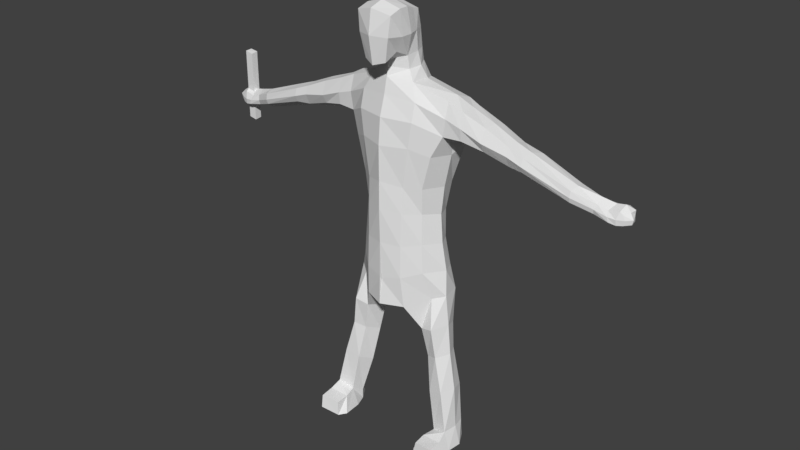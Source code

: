 # Source: LOWPOLYMAN.blend  (saved by Blender 2.79.0; exported with 4.5.12 LTS)
import bpy
from mathutils import Matrix  # noqa: F401  (used for matrix-valued properties, if any)

bpy.ops.wm.read_factory_settings(use_empty=True)
scene = bpy.context.scene
scene.name = 'Scene'

# ---- collections
col_collection_1 = bpy.data.collections.new('Collection 1'); scene.collection.children.link(col_collection_1)

# ---- materials (node trees are filled in below, after node groups)
mat_material = bpy.data.materials.new('Material')
mat_material.alpha_threshold = 0.0
mat_material.use_transparent_shadow = False
mat_material.roughness = 0.5
mat_material.line_color = (0.0, 0.0, 0.0, 1.0)

# ---- material node trees

# ---- world
world_world = bpy.data.worlds.new('World'); scene.world = world_world
world_world.color = (0.05088, 0.05088, 0.05088)
world_world.use_sun_shadow = False
world_world.sun_shadow_jitter_overblur = 0.0
world_world.cycles.sampling_method = 'MANUAL'

# ---- meshes
me_cube = bpy.data.meshes.new('Cube')
me_cube.from_pydata([(0.9228, 0.8795, -1.0), (0.7843, 0.3496, -1.057), (0.6982, 0.8452, 0.001409), (0.6425, 0.2277, 0.04473), (1.085, 0.9318, 2.72), (1.042, 0.3966, 2.794), (-0.00355, 0.9269, 3.088), (0.3663, -0.03542, 0.01943), (0.3925, 1.021, 0.0), (0.3448, 1.095, -1.324), (0.4181, -0.001347, -1.206), (0.3244, 0.8391, 2.948), (0.4262, 0.2239, 3.023), (1.345, 0.6332, -3.97), (1.467, 0.06246, -3.971), (1.096, 0.6003, -4.048), (0.8918, 0.1642, -4.071), (0.2297, 0.7094, 3.478), (0.2799, 0.2647, 3.447), (0.2539, 0.5619, 4.175), (-0.003898, 0.6272, 4.172), (0.3235, 0.1943, 4.296), (-0.00234, 0.1925, 4.386), (0.2134, -0.2194, 3.426), (0.3423, -0.244, 4.234), (-0.001945, -0.325, 4.324), (1.328, 0.1068, -3.634), (1.311, 0.6407, -3.634), (1.028, 0.1679, -3.743), (1.073, 0.5564, -3.859), (1.341, -0.4142, -4.013), (0.9471, -0.3644, -4.053), (1.349, -0.3725, -3.758), (0.9839, -0.3296, -3.789), (1.043, 0.9633, 2.133), (0.9943, 0.3145, 2.165), (0.559, 0.02436, 2.392), (0.5285, 1.141, 2.321), (3.719, 0.8599, 1.484), (3.744, 0.9329, 1.655), (3.751, 0.6421, 1.496), (3.793, 0.6597, 1.67), (-0.002804, -0.1618, 1.238), (0.3824, 0.02075, 1.15), (0.7443, 0.9429, 1.095), (0.6466, 0.2168, 1.131), (0.4378, 1.137, 1.23), (0.8111, 0.8551, -0.5338), (0.6749, 0.2144, -0.514), (-0.01733, -0.1437, -0.6781), (0.4241, 1.142, -0.6426), (0.3759, -0.05006, -0.6059), (0.3014, 0.2882, 3.213), (0.2283, 0.7555, 3.241), (0.2372, 0.6531, 3.853), (0.3909, 0.2252, 3.848), (0.001254, 0.1476, 3.856), (0.001255, 0.7102, 3.856), (0.3007, -0.2622, 3.865), (-0.002516, -0.3841, 3.882), (0.9905, 0.515, -0.9998), (1.041, 0.6387, 2.835), (0.8459, 0.564, 0.01736), (-0.001847, 0.5361, 3.088), (0.2657, 0.4441, -1.452), (0.4544, 0.5884, 3.004), (1.482, 0.3781, -3.993), (0.9791, 0.4053, -4.074), (0.3036, 0.5029, 3.476), (0.002005, 0.4202, 4.315), (0.2819, 0.3923, 4.224), (0.959, 0.3868, -3.849), (1.362, 0.4008, -3.634), (0.9452, 0.6724, 2.019), (3.786, 0.7819, 1.765), (3.726, 0.7731, 1.471), (0.842, 0.5971, 1.115), (0.9355, 0.578, -0.5158), (0.347, 0.537, 3.228), (0.001255, 0.5137, 3.856), (0.3295, 0.4374, 3.851), (-0.003792, -0.02583, 3.398), (0.001012, -0.04874, 4.409), (0.2362, 0.03379, 3.555), (0.3403, -0.008229, 4.3), (0.3929, -0.003633, 3.848), (-0.004165, -0.1859, 3.859), (0.9757, 0.9957, 1.851), (0.8102, 0.2245, 1.769), (0.5198, 1.154, 1.867), (0.4888, 0.01062, 1.91), (0.9428, 0.6444, 1.725), (0.3701, -0.0156, 0.6576), (0.6653, 0.8813, 0.537), (0.6162, 0.2587, 0.6274), (0.3925, 1.092, 0.6388), (0.7917, 0.582, 0.5736), (1.081, 1.01, 2.436), (1.046, 0.3078, 2.497), (-0.005572, 1.076, 2.822), (0.4566, 1.042, 2.689), (0.5588, 0.1094, 2.725), (3.725, 0.9351, 1.554), (3.752, 0.615, 1.585), (2.236, 0.4416, 2.284), (2.256, 0.878, 2.233), (2.235, 0.9717, 1.8), (2.232, 0.4753, 1.927), (2.261, 0.5678, 1.883), (2.242, 0.6508, 2.318), (2.2, 0.9958, 2.058), (2.228, 0.3759, 2.134), (1.323, 0.8746, 2.649), (1.346, 0.3459, 2.174), (1.332, 0.4063, 2.665), (1.343, 0.9535, 2.069), (1.339, 0.705, 2.019), (1.324, 0.6867, 2.681), (1.334, 1.017, 2.322), (1.341, 0.317, 2.402), (1.778, 0.4377, 2.488), (1.87, 0.981, 1.942), (1.817, 0.6382, 1.951), (1.799, 0.6695, 2.508), (1.863, 1.019, 2.159), (1.754, 0.3299, 2.248), (1.833, 0.8929, 2.43), (1.756, 0.42, 2.075), (2.521, 0.4355, 2.171), (2.553, 0.8657, 1.727), (2.487, 0.5854, 1.808), (2.539, 0.6513, 2.21), (2.65, 0.9932, 1.936), (2.509, 0.3814, 2.036), (2.63, 0.8654, 2.144), (2.513, 0.4447, 1.911), (3.393, 0.4974, 1.837), (3.406, 0.8243, 1.531), (3.376, 0.6368, 1.543), (3.427, 0.6653, 1.881), (3.445, 0.9499, 1.685), (3.388, 0.473, 1.726), (3.396, 0.8527, 1.841), (3.382, 0.4998, 1.634), (4.328, 0.9214, 1.572), (4.329, 0.9289, 1.64), (4.277, 0.6918, 1.521), (4.247, 0.7048, 1.596), (4.315, 0.7951, 1.632), (4.37, 0.7596, 1.454), (4.25, 0.6918, 1.426), (4.355, 0.8765, 1.47), (4.392, 0.7571, 1.542), (4.14, 0.642, 1.515), (4.199, 0.9159, 1.429), (3.992, 0.6223, 1.53), (3.944, 0.8853, 1.463), (4.019, 0.6233, 1.442), (3.942, 0.7534, 1.457), (3.975, 0.6788, 1.613), (4.041, 0.8342, 1.7), (4.006, 0.9541, 1.647), (3.99, 0.9948, 1.503), (4.162, 0.7457, 1.436), (4.147, 0.652, 1.414), (4.177, 0.6941, 1.65), (4.2, 0.8467, 1.726), (4.198, 0.9712, 1.665), (4.211, 0.9692, 1.544), (0.9601, 0.7829, -1.661), (0.9075, 0.1815, -1.607), (0.6554, 0.2354, -1.677), (0.5536, 0.6619, -1.87), (1.07, 0.4969, -1.568), (0.3785, 0.435, -1.65), (0.9901, 0.2153, -2.185), (0.7669, 0.2922, -2.25), (0.8752, 0.6741, -2.251), (1.145, 0.4698, -2.151), (0.5866, 0.5083, -2.307), (1.046, 0.6997, -2.151), (1.17, 0.1645, -2.864), (0.885, 0.2039, -2.944), (0.9182, 0.6208, -3.04), (1.284, 0.4375, -2.846), (0.7503, 0.4709, -3.062), (1.19, 0.7277, -2.909), (1.469, -0.143, -4.002), (0.8459, -0.2214, -4.05), (0.973, -0.07661, -3.764), (1.361, -0.1012, -3.737), (-0.9228, 0.8795, -1.0), (-0.7843, 0.3496, -1.057), (-0.6982, 0.8452, 0.001409), (-0.6425, 0.2277, 0.04473), (-1.085, 0.9318, 2.72), (-1.042, 0.3966, 2.794), (1.863e-09, -0.1556, 0.04671), (1.863e-09, 1.073, 0.0), (1.863e-09, 1.099, -1.315), (1.863e-09, -0.1798, -1.206), (0.00355, 0.9269, 3.088), (1.863e-09, 0.0561, 3.088), (-0.3663, -0.03542, 0.01943), (-0.3925, 1.021, 0.0), (-0.3448, 1.095, -1.324), (-0.4181, -0.001347, -1.206), (-0.3244, 0.8391, 2.948), (-0.4262, 0.2239, 3.023), (-1.345, 0.6332, -3.97), (-1.467, 0.06246, -3.971), (-1.096, 0.6003, -4.048), (-0.8918, 0.1642, -4.071), (-0.2297, 0.7094, 3.478), (1.863e-09, 0.799, 3.495), (-0.2799, 0.2647, 3.447), (1.863e-09, 0.08557, 3.367), (-0.2539, 0.5619, 4.175), (0.003898, 0.6272, 4.172), (-0.3235, 0.1943, 4.296), (0.00234, 0.1925, 4.386), (-0.2134, -0.2194, 3.426), (1.863e-09, -0.3014, 3.362), (-0.3423, -0.244, 4.234), (0.001945, -0.325, 4.324), (-1.328, 0.1068, -3.634), (-1.311, 0.6407, -3.634), (-1.028, 0.1679, -3.743), (-1.073, 0.5564, -3.859), (-1.341, -0.4142, -4.013), (-0.9471, -0.3644, -4.053), (-1.349, -0.3725, -3.758), (-0.9839, -0.3296, -3.789), (-1.043, 0.9633, 2.133), (-0.9943, 0.3145, 2.165), (1.863e-09, -0.1243, 2.41), (1.863e-09, 1.167, 2.41), (-0.559, 0.02436, 2.392), (-0.5285, 1.141, 2.321), (-3.719, 0.8599, 1.484), (-3.744, 0.9329, 1.655), (-3.751, 0.6421, 1.496), (-3.793, 0.6597, 1.67), (0.002804, -0.1618, 1.238), (-0.3824, 0.02075, 1.15), (-0.7443, 0.9429, 1.095), (-0.6466, 0.2168, 1.131), (1.863e-09, 1.161, 1.235), (-0.4378, 1.137, 1.23), (1.863e-09, 1.215, -0.6893), (-0.8111, 0.8551, -0.5338), (-0.6749, 0.2144, -0.514), (0.01733, -0.1437, -0.6781), (-0.4241, 1.142, -0.6426), (-0.3759, -0.05006, -0.6059), (-0.3014, 0.2882, 3.213), (1.863e-09, 0.1028, 3.239), (1.863e-09, 0.8548, 3.29), (-0.2283, 0.7555, 3.241), (-0.2372, 0.6531, 3.853), (-0.3909, 0.2252, 3.848), (-0.001254, 0.1476, 3.856), (-0.001255, 0.7102, 3.856), (-0.3007, -0.2622, 3.865), (0.002516, -0.3841, 3.882), (-0.9905, 0.515, -0.9998), (-1.041, 0.6387, 2.835), (-0.8459, 0.564, 0.01736), (0.001847, 0.5361, 3.088), (1.863e-09, 0.4425, -1.486), (-0.2657, 0.4441, -1.452), (-0.4544, 0.5884, 3.004), (-1.482, 0.3781, -3.993), (-0.9791, 0.4053, -4.074), (1.863e-09, 0.5348, 3.495), (-0.3036, 0.5029, 3.476), (-0.002005, 0.4202, 4.315), (-0.2819, 0.3923, 4.224), (-0.959, 0.3868, -3.849), (-1.362, 0.4008, -3.634), (-0.9452, 0.6724, 2.019), (-3.786, 0.7819, 1.765), (-3.726, 0.7731, 1.471), (-0.842, 0.5971, 1.115), (-0.9355, 0.578, -0.5158), (-0.347, 0.537, 3.228), (1.863e-09, 0.5586, 3.29), (-0.001255, 0.5137, 3.856), (-0.3295, 0.4374, 3.851), (0.003792, -0.02583, 3.398), (-0.001012, -0.04874, 4.409), (-0.2362, 0.03379, 3.555), (-0.3403, -0.008229, 4.3), (-0.3929, -0.003633, 3.848), (0.004165, -0.1859, 3.859), (-0.9757, 0.9957, 1.851), (-0.8102, 0.2245, 1.769), (1.863e-09, 1.145, 1.875), (-0.5198, 1.154, 1.867), (1.863e-09, -0.1682, 1.907), (-0.4888, 0.01062, 1.91), (-0.9428, 0.6444, 1.725), (1.863e-09, -0.1706, 0.7174), (-0.3701, -0.0156, 0.6576), (-0.6653, 0.8813, 0.537), (-0.6162, 0.2587, 0.6274), (1.863e-09, 1.1, 0.6691), (-0.3925, 1.092, 0.6388), (-0.7917, 0.582, 0.5736), (-1.081, 1.01, 2.436), (-1.046, 0.3078, 2.497), (0.005572, 1.076, 2.822), (-0.4566, 1.042, 2.689), (1.863e-09, -0.009048, 2.788), (-0.5588, 0.1094, 2.725), (-3.725, 0.9351, 1.554), (-3.752, 0.615, 1.585), (-2.236, 0.4416, 2.284), (-2.256, 0.878, 2.233), (-2.235, 0.9717, 1.8), (-2.232, 0.4753, 1.927), (-2.261, 0.5678, 1.883), (-2.242, 0.6508, 2.318), (-2.2, 0.9958, 2.058), (-2.228, 0.3759, 2.134), (-1.323, 0.8746, 2.649), (-1.346, 0.3459, 2.174), (-1.332, 0.4063, 2.665), (-1.343, 0.9535, 2.069), (-1.339, 0.705, 2.019), (-1.324, 0.6867, 2.681), (-1.334, 1.017, 2.322), (-1.341, 0.317, 2.402), (-1.778, 0.4377, 2.488), (-1.87, 0.981, 1.942), (-1.817, 0.6382, 1.951), (-1.799, 0.6695, 2.508), (-1.863, 1.019, 2.159), (-1.754, 0.3299, 2.248), (-1.833, 0.8929, 2.43), (-1.756, 0.42, 2.075), (-2.521, 0.4355, 2.171), (-2.553, 0.8657, 1.727), (-2.487, 0.5854, 1.808), (-2.539, 0.6513, 2.21), (-2.65, 0.9932, 1.936), (-2.509, 0.3814, 2.036), (-2.63, 0.8654, 2.144), (-2.513, 0.4447, 1.911), (-3.393, 0.4974, 1.837), (-3.406, 0.8243, 1.531), (-3.376, 0.6368, 1.543), (-3.427, 0.6653, 1.881), (-3.445, 0.9499, 1.685), (-3.388, 0.473, 1.726), (-3.396, 0.8527, 1.841), (-3.382, 0.4998, 1.634), (-4.328, 0.9214, 1.572), (-4.329, 0.9289, 1.64), (-4.277, 0.6918, 1.521), (-4.247, 0.7048, 1.596), (-4.315, 0.7951, 1.632), (-4.37, 0.7596, 1.454), (-4.25, 0.6918, 1.426), (-4.355, 0.8765, 1.47), (-4.392, 0.7571, 1.542), (-4.14, 0.642, 1.515), (-4.199, 0.9159, 1.429), (-3.992, 0.6223, 1.53), (-3.944, 0.8853, 1.463), (-4.019, 0.6233, 1.442), (-3.942, 0.7534, 1.457), (-3.975, 0.6788, 1.613), (-4.026, 0.8263, 1.7), (-4.006, 0.9541, 1.647), (-3.99, 0.9948, 1.503), (-4.162, 0.7457, 1.436), (-4.147, 0.652, 1.414), (-4.177, 0.6941, 1.65), (-4.18, 0.8357, 1.726), (-4.198, 0.9712, 1.665), (-4.211, 0.9692, 1.544), (-0.9601, 0.7829, -1.661), (-0.9075, 0.1815, -1.607), (-0.6554, 0.2354, -1.677), (-0.5536, 0.6619, -1.87), (-1.07, 0.4969, -1.568), (-0.3785, 0.435, -1.65), (-0.9901, 0.2153, -2.185), (-0.7669, 0.2922, -2.25), (-0.8752, 0.6741, -2.251), (-1.145, 0.4698, -2.151), (-0.5866, 0.5083, -2.307), (-1.046, 0.6997, -2.151), (-1.17, 0.1645, -2.864), (-0.885, 0.2039, -2.944), (-0.9182, 0.6208, -3.04), (-1.284, 0.4375, -2.846), (-0.7503, 0.4709, -3.062), (-1.19, 0.7277, -2.909), (-1.469, -0.143, -4.002), (-0.8459, -0.2214, -4.05), (-0.973, -0.07661, -3.764), (-1.361, -0.1012, -3.737), (-4.189, 0.7585, 1.688), (-4.198, 0.9712, 1.665), (-4.198, 0.9712, 1.665), (-4.006, 0.9541, 1.647), (-4.006, 0.9541, 1.647), (-4.186, 0.8955, 1.695), (-4.028, 0.756, 1.656), (-4.027, 0.8945, 1.673), (-4.027, 0.8945, 1.086), (-4.028, 0.756, 1.07), (-4.186, 0.8955, 1.109), (-4.189, 0.7585, 1.101), (-4.189, 0.7585, 2.462), (-4.186, 0.8955, 2.469), (-4.028, 0.756, 2.43), (-4.027, 0.8945, 2.447)], [], [(51, 7, 197, 49), (77, 62, 3, 48), (139, 136, 41, 74), (95, 8, 198, 306), (50, 9, 199, 249), (101, 12, 202, 313), (256, 52, 18, 216), (64, 10, 200, 269), (72, 26, 14, 66), (61, 65, 12, 5), (98, 5, 12, 101), (47, 0, 9, 50), (93, 2, 8, 95), (48, 3, 7, 51), (66, 14, 16, 67), (188, 187, 30, 31), (71, 29, 15, 67), (29, 27, 13, 15), (80, 54, 19, 70), (78, 53, 17, 68), (53, 257, 214, 17), (70, 69, 22, 21), (86, 81, 222, 59), (79, 56, 22, 69), (54, 57, 20, 19), (59, 58, 24, 25), (81, 83, 23, 222), (85, 84, 24, 58), (84, 82, 25, 24), (183, 186, 27, 29), (185, 183, 29, 71), (181, 182, 28, 26), (184, 181, 26, 72), (32, 33, 31, 30), (190, 189, 33, 32), (189, 188, 31, 33), (187, 190, 32, 30), (97, 34, 37, 100), (88, 35, 36, 90), (90, 36, 235, 299), (100, 37, 236, 99), (91, 73, 35, 88), (153, 164, 150, 146), (138, 137, 38, 75), (141, 143, 40, 103), (140, 142, 39, 102), (96, 76, 45, 94), (92, 43, 42, 302), (94, 45, 43, 92), (87, 44, 46, 89), (89, 46, 247, 297), (1, 48, 51, 10), (2, 47, 50, 8), (8, 50, 249, 198), (60, 77, 48, 1), (10, 51, 49, 200), (11, 6, 257, 53), (65, 11, 53, 78), (63, 202, 256, 286), (202, 12, 52, 256), (83, 85, 58, 23), (222, 23, 58, 59), (17, 214, 57, 54), (274, 216, 56, 79), (82, 86, 59, 25), (68, 17, 54, 80), (18, 68, 80, 55), (214, 274, 79, 57), (6, 63, 286, 257), (12, 65, 78, 52), (0, 47, 77, 60), (93, 44, 76, 96), (143, 138, 75, 40), (165, 153, 146, 147), (87, 34, 73, 91), (186, 184, 72, 27), (182, 185, 71, 28), (57, 79, 69, 20), (19, 20, 69, 70), (52, 78, 68, 18), (55, 80, 70, 21), (28, 71, 67, 16), (13, 66, 67, 15), (4, 11, 65, 61), (27, 72, 66, 13), (9, 64, 269, 199), (142, 139, 74, 39), (47, 2, 62, 77), (22, 56, 86, 82), (18, 55, 85, 83), (21, 22, 82, 84), (55, 21, 84, 85), (216, 18, 83, 81), (56, 216, 81, 86), (44, 87, 91, 76), (37, 89, 297, 236), (34, 87, 89, 37), (76, 91, 88, 45), (43, 90, 299, 42), (45, 88, 90, 43), (2, 93, 96, 62), (3, 94, 92, 7), (7, 92, 302, 197), (62, 96, 94, 3), (44, 93, 95, 46), (46, 95, 306, 247), (163, 154, 151, 149), (137, 140, 102, 38), (136, 141, 103, 41), (164, 163, 149, 150), (11, 100, 99, 6), (4, 97, 100, 11), (35, 98, 101, 36), (36, 101, 313, 235), (120, 125, 111, 104), (121, 124, 110, 106), (126, 123, 109, 105), (127, 122, 108, 107), (124, 126, 105, 110), (125, 127, 107, 111), (122, 121, 106, 108), (123, 120, 104, 109), (61, 5, 114, 117), (73, 34, 115, 116), (98, 35, 113, 119), (97, 4, 112, 118), (35, 73, 116, 113), (4, 61, 117, 112), (34, 97, 118, 115), (5, 98, 119, 114), (117, 114, 120, 123), (116, 115, 121, 122), (119, 113, 127, 125), (118, 112, 126, 124), (113, 116, 122, 127), (112, 117, 123, 126), (115, 118, 124, 121), (114, 119, 125, 120), (104, 111, 133, 128), (106, 110, 132, 129), (105, 109, 131, 134), (107, 108, 130, 135), (110, 105, 134, 132), (111, 107, 135, 133), (108, 106, 129, 130), (109, 104, 128, 131), (128, 133, 141, 136), (129, 132, 140, 137), (134, 131, 139, 142), (135, 130, 138, 143), (132, 134, 142, 140), (133, 135, 143, 141), (130, 129, 137, 138), (131, 128, 136, 139), (152, 148, 147, 146), (144, 145, 148, 152), (151, 144, 152, 149), (149, 152, 146, 150), (166, 165, 147, 148), (168, 167, 145, 144), (154, 168, 144, 151), (145, 167, 166, 148), (156, 162, 168, 154), (39, 74, 160, 161), (167, 161, 160, 166), (38, 102, 162, 156), (102, 39, 161, 162), (74, 41, 159, 160), (40, 75, 158, 157), (75, 38, 156, 158), (41, 103, 155, 159), (103, 40, 157, 155), (162, 161, 167, 168), (160, 159, 165, 166), (157, 158, 163, 164), (158, 156, 154, 163), (159, 155, 153, 165), (155, 157, 164, 153), (10, 64, 174, 171), (0, 60, 173, 169), (60, 1, 170, 173), (1, 10, 171, 170), (64, 9, 172, 174), (9, 0, 169, 172), (171, 174, 179, 176), (169, 173, 178, 180), (173, 170, 175, 178), (170, 171, 176, 175), (174, 172, 177, 179), (172, 169, 180, 177), (176, 179, 185, 182), (180, 178, 184, 186), (178, 175, 181, 184), (175, 176, 182, 181), (179, 177, 183, 185), (177, 180, 186, 183), (14, 26, 190, 187), (28, 16, 188, 189), (26, 28, 189, 190), (16, 14, 187, 188), (254, 252, 197, 203), (284, 251, 194, 267), (352, 281, 242, 349), (307, 306, 198, 204), (253, 249, 199, 205), (314, 313, 202, 208), (256, 216, 215, 255), (270, 269, 200, 206), (279, 272, 210, 225), (266, 196, 208, 271), (310, 314, 208, 196), (250, 253, 205, 191), (304, 307, 204, 193), (251, 254, 203, 194), (272, 273, 212, 210), (401, 230, 229, 400), (278, 273, 211, 228), (228, 211, 209, 226), (288, 277, 217, 259), (286, 274, 216, 256), (285, 275, 213, 258), (258, 213, 214, 257), (277, 219, 220, 276), (294, 264, 222, 289), (287, 276, 220, 261), (259, 217, 218, 262), (264, 224, 223, 263), (289, 222, 221, 291), (293, 263, 223, 292), (292, 223, 224, 290), (396, 228, 226, 399), (398, 278, 228, 396), (394, 225, 227, 395), (397, 279, 225, 394), (231, 229, 230, 232), (403, 231, 232, 402), (402, 232, 230, 401), (400, 229, 231, 403), (309, 312, 238, 233), (296, 300, 237, 234), (300, 299, 235, 237), (312, 311, 236, 238), (301, 296, 234, 280), (366, 359, 363, 377), (351, 282, 239, 350), (354, 316, 241, 356), (353, 315, 240, 355), (308, 305, 246, 283), (303, 302, 243, 244), (305, 303, 244, 246), (295, 298, 248, 245), (298, 297, 247, 248), (192, 206, 254, 251), (193, 204, 253, 250), (204, 198, 249, 253), (265, 192, 251, 284), (206, 200, 252, 254), (207, 258, 257, 201), (271, 285, 258, 207), (268, 286, 256, 202), (202, 256, 255, 208), (291, 221, 263, 293), (222, 264, 263, 221), (213, 259, 262, 214), (274, 287, 261, 216), (290, 224, 264, 294), (275, 288, 259, 213), (215, 260, 288, 275), (214, 262, 287, 274), (201, 257, 286, 268), (208, 255, 285, 271), (191, 265, 284, 250), (304, 308, 283, 245), (356, 241, 282, 351), (378, 360, 359, 366), (295, 301, 280, 233), (399, 226, 279, 397), (395, 227, 278, 398), (262, 218, 276, 287), (217, 277, 276, 218), (255, 215, 275, 285), (257, 214, 274, 286), (260, 219, 277, 288), (227, 212, 273, 278), (209, 211, 273, 272), (195, 266, 271, 207), (226, 209, 272, 279), (205, 199, 269, 270), (355, 240, 281, 352), (250, 284, 267, 193), (220, 290, 294, 261), (215, 291, 293, 260), (219, 292, 290, 220), (260, 293, 292, 219), (216, 289, 291, 215), (261, 294, 289, 216), (245, 283, 301, 295), (238, 236, 297, 298), (233, 238, 298, 295), (283, 246, 296, 301), (244, 243, 299, 300), (246, 244, 300, 296), (193, 267, 308, 304), (194, 203, 303, 305), (203, 197, 302, 303), (267, 194, 305, 308), (245, 248, 307, 304), (248, 247, 306, 307), (376, 362, 364, 367), (350, 239, 315, 353), (349, 242, 316, 354), (377, 363, 362, 376), (207, 201, 311, 312), (195, 207, 312, 309), (234, 237, 314, 310), (237, 235, 313, 314), (333, 317, 324, 338), (334, 319, 323, 337), (339, 318, 322, 336), (340, 320, 321, 335), (337, 323, 318, 339), (338, 324, 320, 340), (335, 321, 319, 334), (336, 322, 317, 333), (266, 330, 327, 196), (280, 329, 328, 233), (310, 332, 326, 234), (309, 331, 325, 195), (234, 326, 329, 280), (195, 325, 330, 266), (233, 328, 331, 309), (196, 327, 332, 310), (330, 336, 333, 327), (329, 335, 334, 328), (332, 338, 340, 326), (331, 337, 339, 325), (326, 340, 335, 329), (325, 339, 336, 330), (328, 334, 337, 331), (327, 333, 338, 332), (317, 341, 346, 324), (319, 342, 345, 323), (318, 347, 344, 322), (320, 348, 343, 321), (323, 345, 347, 318), (324, 346, 348, 320), (321, 343, 342, 319), (322, 344, 341, 317), (341, 349, 354, 346), (342, 350, 353, 345), (347, 355, 352, 344), (348, 356, 351, 343), (345, 353, 355, 347), (346, 354, 356, 348), (343, 351, 350, 342), (344, 352, 349, 341), (365, 359, 360, 361), (357, 365, 361, 358), (364, 362, 365, 357), (362, 363, 359, 365), (379, 361, 360, 378, 404), (381, 357, 358, 380, 406), (367, 364, 357, 381), (358, 361, 379, 409, 405, 380), (369, 367, 381, 375), (240, 374, 407, 411, 373, 281), (380, 405, 407, 374), (239, 369, 375, 315), (315, 375, 408, 374, 240), (281, 373, 410, 372, 242), (241, 370, 371, 282), (282, 371, 369, 239), (242, 372, 368, 316), (316, 368, 370, 241), (408, 406, 380, 374), (370, 377, 376, 371), (371, 376, 367, 369), (372, 378, 366, 368), (368, 366, 377, 370), (206, 384, 387, 270), (191, 382, 386, 265), (265, 386, 383, 192), (192, 383, 384, 206), (270, 387, 385, 205), (205, 385, 382, 191), (384, 389, 392, 387), (382, 393, 391, 386), (386, 391, 388, 383), (383, 388, 389, 384), (387, 392, 390, 385), (385, 390, 393, 382), (389, 395, 398, 392), (393, 399, 397, 391), (391, 397, 394, 388), (388, 394, 395, 389), (392, 398, 396, 390), (390, 396, 399, 393), (210, 400, 403, 225), (227, 402, 401, 212), (225, 403, 402, 227), (212, 401, 400, 210), (375, 381, 406, 408), (410, 404, 378, 372), (405, 409, 411, 407), (409, 379, 404, 410, 373, 411), (404, 409, 417, 416), (419, 418, 416, 417), (409, 411, 419, 417), (411, 410, 418, 419), (410, 404, 416, 418), (409, 404, 415, 414), (411, 409, 414, 412), (410, 411, 412, 413), (404, 410, 413, 415)])
_uv = me_cube.uv_layers.new(name='UVMap')
_uv.uv.foreach_set('vector', [0.9121, 0.2386, 0.8795, 0.2695, 0.8608, 0.252, 0.8969, 0.2148, 0.577, 0.7446, 0.5811, 0.7065, 0.6066, 0.7062, 0.6045, 0.7462, 0.7383, 0.7857, 0.75, 0.7831, 0.7409, 0.8148, 0.7324, 0.8134, 0.3221, 0.2767, 0.2822, 0.253, 0.2973, 0.2289, 0.3384, 0.254, 0.2438, 0.2302, 0.2045, 0.1999, 0.2177, 0.1793, 0.2576, 0.2023, 0.7491, 0.4151, 0.726, 0.4234, 0.7028, 0.4046, 0.7188, 0.3895, 0.6946, 0.4122, 0.7093, 0.4266, 0.6965, 0.4372, 0.6882, 0.4186, 0.4615, 0.6017, 0.4486, 0.569, 0.478, 0.5543, 0.4807, 0.6005, 0.5716, 0.9684, 0.593, 0.9699, 0.5938, 0.9942, 0.5708, 0.9942, 0.7244, 0.6035, 0.7239, 0.5596, 0.75, 0.5548, 0.7417, 0.6026, 0.7834, 0.4288, 0.7671, 0.4436, 0.726, 0.4234, 0.7491, 0.4151, 0.2319, 0.2592, 0.1998, 0.2483, 0.2045, 0.1999, 0.2438, 0.2302, 0.3027, 0.2905, 0.2684, 0.2725, 0.2822, 0.253, 0.3221, 0.2767, 0.6045, 0.7462, 0.6066, 0.7062, 0.6268, 0.7092, 0.6246, 0.754, 0.3672, 0.7186, 0.3656, 0.696, 0.4079, 0.6991, 0.4036, 0.7169, 0.4079, 0.6712, 0.3637, 0.6817, 0.3705, 0.6615, 0.3993, 0.662, 0.2276, 0.6664, 0.2409, 0.6663, 0.2442, 0.6796, 0.229, 0.6821, 0.01545, 0.1514, 0.0218, 0.174, 0.0, 0.1634, 0.003795, 0.1455, 0.4171, 0.6235, 0.432, 0.6206, 0.4305, 0.6445, 0.4193, 0.6504, 0.4149, 0.5783, 0.43, 0.5762, 0.4303, 0.5935, 0.416, 0.5963, 0.4812, 0.3663, 0.494, 0.3537, 0.5056, 0.3617, 0.4948, 0.3755, 0.5098, 0.5731, 0.531, 0.5697, 0.5338, 0.5862, 0.5094, 0.5877, 0.2816, 0.7288, 0.3164, 0.7228, 0.3154, 0.7425, 0.2774, 0.7423, 0.2907, 0.6799, 0.286, 0.7054, 0.249, 0.6963, 0.2569, 0.6811, 0.5165, 0.3903, 0.5261, 0.3758, 0.5443, 0.3878, 0.5341, 0.4039, 0.3878, 0.7673, 0.3666, 0.7673, 0.3637, 0.7409, 0.3881, 0.7353, 0.2243, 0.7053, 0.2408, 0.6999, 0.2418, 0.7171, 0.2273, 0.7245, 0.3861, 0.6297, 0.3923, 0.6615, 0.3746, 0.6604, 0.3676, 0.6348, 0.5093, 0.6023, 0.5353, 0.6035, 0.5353, 0.6228, 0.5091, 0.6188, 0.07191, 0.1725, 0.07164, 0.1934, 0.0218, 0.174, 0.01545, 0.1514, 0.2318, 0.6124, 0.2442, 0.6096, 0.2409, 0.6663, 0.2276, 0.6664, 0.3609, 0.6128, 0.3393, 0.6123, 0.3359, 0.5543, 0.3591, 0.5565, 0.5734, 0.9119, 0.5936, 0.9145, 0.593, 0.9699, 0.5716, 0.9684, 0.427, 0.7037, 0.427, 0.7301, 0.4079, 0.734, 0.4084, 0.7055, 0.3906, 0.7514, 0.4173, 0.7529, 0.4134, 0.7705, 0.3881, 0.7705, 0.1944, 0.6595, 0.1827, 0.6808, 0.1734, 0.6799, 0.1763, 0.6608, 0.6085, 0.9975, 0.6073, 0.9783, 0.6269, 0.9812, 0.6286, 0.9996, 0.4051, 0.3865, 0.3873, 0.3731, 0.4203, 0.348, 0.4437, 0.358, 0.8096, 0.3802, 0.7977, 0.4096, 0.767, 0.3983, 0.7883, 0.3706, 0.7883, 0.3706, 0.767, 0.3983, 0.7393, 0.3704, 0.7656, 0.3451, 0.4437, 0.358, 0.4203, 0.348, 0.4454, 0.3192, 0.4692, 0.3347, 0.5836, 0.5842, 0.5831, 0.5631, 0.6095, 0.5544, 0.6149, 0.5831, 0.9864, 0.5384, 0.9919, 0.5337, 0.996, 0.5396, 0.9925, 0.5458, 0.1141, 0.6262, 0.1007, 0.6229, 0.09981, 0.6002, 0.106, 0.6002, 0.9393, 0.5103, 0.9435, 0.5054, 0.9678, 0.5175, 0.9636, 0.522, 0.2723, 0.5022, 0.2821, 0.5055, 0.2594, 0.5193, 0.2539, 0.5144, 0.583, 0.6667, 0.5844, 0.628, 0.6129, 0.6287, 0.6075, 0.6644, 0.8468, 0.3017, 0.8218, 0.327, 0.7997, 0.3115, 0.8266, 0.2855, 0.6075, 0.6644, 0.6129, 0.6287, 0.6285, 0.6282, 0.6286, 0.6636, 0.3731, 0.3582, 0.3348, 0.316, 0.3572, 0.3015, 0.3931, 0.3303, 0.3931, 0.3303, 0.3572, 0.3015, 0.3738, 0.275, 0.4124, 0.2991, 0.5914, 0.7844, 0.6045, 0.7462, 0.6246, 0.754, 0.6178, 0.7966, 0.2684, 0.2725, 0.2319, 0.2592, 0.2438, 0.2302, 0.2822, 0.253, 0.2822, 0.253, 0.2438, 0.2302, 0.2576, 0.2023, 0.2973, 0.2289, 0.5787, 0.7795, 0.577, 0.7446, 0.6045, 0.7462, 0.5914, 0.7844, 0.9445, 0.2108, 0.9121, 0.2386, 0.8969, 0.2148, 0.9252, 0.1892, 0.4611, 0.3607, 0.483, 0.3456, 0.494, 0.3537, 0.4812, 0.3663, 0.4157, 0.5617, 0.432, 0.5543, 0.43, 0.5762, 0.4149, 0.5783, 0.5498, 0.5821, 0.5498, 0.6161, 0.5389, 0.613, 0.5353, 0.5807, 0.7028, 0.4046, 0.726, 0.4234, 0.7093, 0.4266, 0.6946, 0.4122, 0.3837, 0.6089, 0.3861, 0.6297, 0.3676, 0.6348, 0.3637, 0.6036, 0.3881, 0.8037, 0.3731, 0.7983, 0.3666, 0.7673, 0.3878, 0.7673, 0.4948, 0.3755, 0.5056, 0.3617, 0.5261, 0.3758, 0.5165, 0.3903, 0.3166, 0.6825, 0.32, 0.7154, 0.286, 0.7054, 0.2907, 0.6799, 0.2442, 0.7128, 0.2816, 0.7288, 0.2774, 0.7423, 0.2467, 0.7332, 0.416, 0.5963, 0.4303, 0.5935, 0.432, 0.6206, 0.4171, 0.6235, 0.3986, 0.5979, 0.416, 0.5963, 0.4171, 0.6235, 0.4023, 0.6263, 0.32, 0.664, 0.3166, 0.6825, 0.2907, 0.6799, 0.2932, 0.6661, 0.5498, 0.5543, 0.5498, 0.5821, 0.5353, 0.5807, 0.5353, 0.5596, 0.39, 0.5685, 0.4157, 0.5617, 0.4149, 0.5783, 0.3969, 0.5811, 0.5527, 0.7776, 0.5574, 0.7444, 0.577, 0.7446, 0.5787, 0.7795, 0.5618, 0.6677, 0.5598, 0.6276, 0.5844, 0.628, 0.583, 0.6667, 0.1247, 0.6267, 0.1141, 0.6262, 0.106, 0.6002, 0.1158, 0.5993, 0.9809, 0.5472, 0.9864, 0.5384, 0.9925, 0.5458, 0.987, 0.548, 0.5588, 0.5734, 0.5622, 0.5534, 0.5831, 0.5631, 0.5836, 0.5842, 0.5526, 0.9149, 0.5734, 0.9119, 0.5716, 0.9684, 0.5545, 0.9671, 0.2139, 0.6024, 0.2318, 0.6124, 0.2276, 0.6664, 0.2125, 0.6579, 0.2932, 0.6661, 0.2907, 0.6799, 0.2569, 0.6811, 0.2697, 0.6684, 0.51, 0.5606, 0.5276, 0.5543, 0.531, 0.5697, 0.5098, 0.5731, 0.3969, 0.5811, 0.4149, 0.5783, 0.416, 0.5963, 0.3986, 0.5979, 0.4023, 0.6263, 0.4171, 0.6235, 0.4193, 0.6504, 0.4065, 0.6583, 0.2125, 0.6579, 0.2276, 0.6664, 0.229, 0.6821, 0.2109, 0.6824, 0.3793, 0.7353, 0.3672, 0.7186, 0.4036, 0.7169, 0.3969, 0.7315, 0.7032, 0.6106, 0.7045, 0.5534, 0.7239, 0.5596, 0.7244, 0.6035, 0.5545, 0.9671, 0.5716, 0.9684, 0.5708, 0.9942, 0.5532, 0.9912, 0.4592, 0.6474, 0.4615, 0.6017, 0.4807, 0.6005, 0.4842, 0.646, 0.7244, 0.7856, 0.7383, 0.7857, 0.7324, 0.8134, 0.7208, 0.8136, 0.5574, 0.7444, 0.5615, 0.7062, 0.5811, 0.7065, 0.577, 0.7446, 0.249, 0.6963, 0.286, 0.7054, 0.2816, 0.7288, 0.2442, 0.7128, 0.3986, 0.5979, 0.4023, 0.6263, 0.3861, 0.6297, 0.3837, 0.6089, 0.5094, 0.5877, 0.5338, 0.5862, 0.5353, 0.6035, 0.5093, 0.6023, 0.4023, 0.6263, 0.4065, 0.6583, 0.3923, 0.6615, 0.3861, 0.6297, 0.2235, 0.6972, 0.2418, 0.6824, 0.2408, 0.6999, 0.2243, 0.7053, 0.286, 0.7054, 0.32, 0.7154, 0.3164, 0.7228, 0.2816, 0.7288, 0.5598, 0.6276, 0.5588, 0.5734, 0.5836, 0.5842, 0.5844, 0.628, 0.4203, 0.348, 0.3931, 0.3303, 0.4124, 0.2991, 0.4454, 0.3192, 0.3873, 0.3731, 0.3731, 0.3582, 0.3931, 0.3303, 0.4203, 0.348, 0.5844, 0.628, 0.5836, 0.5842, 0.6149, 0.5831, 0.6129, 0.6287, 0.8218, 0.327, 0.7883, 0.3706, 0.7656, 0.3451, 0.7997, 0.3115, 0.8341, 0.3399, 0.8096, 0.3802, 0.7883, 0.3706, 0.8218, 0.327, 0.5615, 0.7062, 0.5618, 0.6677, 0.583, 0.6667, 0.5811, 0.7065, 0.6066, 0.7062, 0.6075, 0.6644, 0.6286, 0.6636, 0.6268, 0.7092, 0.8795, 0.2695, 0.8468, 0.3017, 0.8266, 0.2855, 0.8608, 0.252, 0.5811, 0.7065, 0.583, 0.6667, 0.6075, 0.6644, 0.6066, 0.7062, 0.3348, 0.316, 0.3027, 0.2905, 0.3221, 0.2767, 0.3572, 0.3015, 0.3572, 0.3015, 0.3221, 0.2767, 0.3384, 0.254, 0.3738, 0.275, 0.1105, 0.5692, 0.0984, 0.5655, 0.1025, 0.5548, 0.1109, 0.5543, 0.2624, 0.4946, 0.2723, 0.5022, 0.2539, 0.5144, 0.2487, 0.5117, 0.9337, 0.5161, 0.9393, 0.5103, 0.9636, 0.522, 0.9608, 0.5284, 0.117, 0.5708, 0.1105, 0.5692, 0.1109, 0.5543, 0.1148, 0.5632, 0.2235, 0.7373, 0.2403, 0.7245, 0.2403, 0.759, 0.2277, 0.763, 0.421, 0.3979, 0.4051, 0.3865, 0.4437, 0.358, 0.4611, 0.3607, 0.7977, 0.4096, 0.7834, 0.4288, 0.7491, 0.4151, 0.767, 0.3983, 0.767, 0.3983, 0.7491, 0.4151, 0.7188, 0.3895, 0.7393, 0.3704, 0.8195, 0.466, 0.8317, 0.4526, 0.8609, 0.4712, 0.853, 0.4792, 0.3459, 0.416, 0.3599, 0.4236, 0.3411, 0.4404, 0.3238, 0.4329, 0.711, 0.6672, 0.7271, 0.662, 0.7313, 0.6958, 0.7148, 0.7, 0.1233, 0.7442, 0.1071, 0.7383, 0.1145, 0.7069, 0.1213, 0.7096, 0.3599, 0.4236, 0.3755, 0.4325, 0.3479, 0.4509, 0.3411, 0.4404, 0.8317, 0.4526, 0.8397, 0.4442, 0.8707, 0.4612, 0.8609, 0.4712, 0.1071, 0.7383, 0.08271, 0.7325, 0.08469, 0.7061, 0.1145, 0.7069, 0.7271, 0.662, 0.7436, 0.6593, 0.7462, 0.6947, 0.7313, 0.6958, 0.7244, 0.6035, 0.7417, 0.6026, 0.7428, 0.6251, 0.7226, 0.6261, 0.09969, 0.8004, 0.08015, 0.7919, 0.08228, 0.7705, 0.0998, 0.7721, 0.7834, 0.4288, 0.7977, 0.4096, 0.8147, 0.4281, 0.803, 0.4392, 0.4051, 0.3865, 0.421, 0.3979, 0.4071, 0.4099, 0.3891, 0.3976, 0.1268, 0.7994, 0.09969, 0.8004, 0.0998, 0.7721, 0.1268, 0.7741, 0.7032, 0.6106, 0.7244, 0.6035, 0.7226, 0.6261, 0.709, 0.628, 0.3873, 0.3731, 0.4051, 0.3865, 0.3891, 0.3976, 0.3724, 0.3889, 0.7671, 0.4436, 0.7834, 0.4288, 0.803, 0.4392, 0.7882, 0.452, 0.7226, 0.6261, 0.7428, 0.6251, 0.7436, 0.6593, 0.7271, 0.662, 0.0998, 0.7721, 0.08228, 0.7705, 0.08271, 0.7325, 0.1071, 0.7383, 0.803, 0.4392, 0.8147, 0.4281, 0.8397, 0.4442, 0.8317, 0.4526, 0.3891, 0.3976, 0.4071, 0.4099, 0.3755, 0.4325, 0.3599, 0.4236, 0.1268, 0.7741, 0.0998, 0.7721, 0.1071, 0.7383, 0.1233, 0.7442, 0.709, 0.628, 0.7226, 0.6261, 0.7271, 0.662, 0.711, 0.6672, 0.3724, 0.3889, 0.3891, 0.3976, 0.3599, 0.4236, 0.3459, 0.416, 0.7882, 0.452, 0.803, 0.4392, 0.8317, 0.4526, 0.8195, 0.466, 0.853, 0.4792, 0.8609, 0.4712, 0.88, 0.4807, 0.8732, 0.4882, 0.3238, 0.4329, 0.3411, 0.4404, 0.3172, 0.4631, 0.3061, 0.45, 0.7148, 0.7, 0.7313, 0.6958, 0.7333, 0.7184, 0.7184, 0.7273, 0.1213, 0.7096, 0.1145, 0.7069, 0.1141, 0.6905, 0.1251, 0.6897, 0.3411, 0.4404, 0.3479, 0.4509, 0.3286, 0.4704, 0.3172, 0.4631, 0.8609, 0.4712, 0.8707, 0.4612, 0.886, 0.4747, 0.88, 0.4807, 0.1145, 0.7069, 0.08469, 0.7061, 0.0938, 0.6839, 0.1141, 0.6905, 0.7313, 0.6958, 0.7462, 0.6947, 0.7486, 0.7164, 0.7333, 0.7184, 0.8732, 0.4882, 0.88, 0.4807, 0.9393, 0.5103, 0.9337, 0.5161, 0.3061, 0.45, 0.3172, 0.4631, 0.2723, 0.5022, 0.2624, 0.4946, 0.7184, 0.7273, 0.7333, 0.7184, 0.7383, 0.7857, 0.7244, 0.7856, 0.1251, 0.6897, 0.1141, 0.6905, 0.1141, 0.6262, 0.1247, 0.6267, 0.3172, 0.4631, 0.3286, 0.4704, 0.2821, 0.5055, 0.2723, 0.5022, 0.88, 0.4807, 0.886, 0.4747, 0.9435, 0.5054, 0.9393, 0.5103, 0.1141, 0.6905, 0.0938, 0.6839, 0.1007, 0.6229, 0.1141, 0.6262, 0.7333, 0.7184, 0.7486, 0.7164, 0.75, 0.7831, 0.7383, 0.7857, 0.9966, 0.5528, 0.9877, 0.5534, 0.987, 0.548, 0.9925, 0.5458, 0.5097, 0.6276, 0.5091, 0.6228, 0.5189, 0.6232, 0.5213, 0.6297, 0.5129, 0.6349, 0.5097, 0.6276, 0.5213, 0.6297, 0.5213, 0.636, 1.0, 0.5473, 0.9966, 0.5528, 0.9925, 0.5458, 0.996, 0.5396, 0.7309, 0.843, 0.7415, 0.8419, 0.7411, 0.8477, 0.7352, 0.8523, 0.2362, 0.5434, 0.244, 0.5471, 0.2371, 0.5543, 0.2329, 0.5517, 0.2288, 0.5386, 0.2362, 0.5434, 0.2329, 0.5517, 0.225, 0.5497, 0.7258, 0.8541, 0.7217, 0.8449, 0.7309, 0.843, 0.7352, 0.8523, 0.2397, 0.5245, 0.2421, 0.5283, 0.2362, 0.5434, 0.2288, 0.5386, 0.7208, 0.8136, 0.7324, 0.8134, 0.7305, 0.8325, 0.7213, 0.8319, 0.7217, 0.8449, 0.7213, 0.8319, 0.7305, 0.8325, 0.7309, 0.843, 0.09981, 0.6002, 0.09492, 0.5995, 0.09193, 0.5801, 0.09925, 0.5839, 0.2539, 0.5144, 0.2594, 0.5193, 0.2496, 0.5348, 0.2421, 0.5283, 0.7324, 0.8134, 0.7409, 0.8148, 0.7408, 0.8286, 0.7305, 0.8325, 0.1158, 0.5993, 0.106, 0.6002, 0.1087, 0.5849, 0.1184, 0.5801, 0.106, 0.6002, 0.09981, 0.6002, 0.09925, 0.5839, 0.1087, 0.5849, 0.9608, 0.5284, 0.9636, 0.522, 0.9784, 0.5315, 0.9727, 0.5349, 0.9636, 0.522, 0.9678, 0.5175, 0.9843, 0.5285, 0.9784, 0.5315, 0.2421, 0.5283, 0.2496, 0.5348, 0.244, 0.5471, 0.2362, 0.5434, 0.7305, 0.8325, 0.7408, 0.8286, 0.7415, 0.8419, 0.7309, 0.843, 0.1184, 0.5801, 0.1087, 0.5849, 0.1105, 0.5692, 0.117, 0.5708, 0.1087, 0.5849, 0.09925, 0.5839, 0.0984, 0.5655, 0.1105, 0.5692, 0.9727, 0.5349, 0.9784, 0.5315, 0.9864, 0.5384, 0.9809, 0.5472, 0.9784, 0.5315, 0.9843, 0.5285, 0.9919, 0.5337, 0.9864, 0.5384, 0.4486, 0.569, 0.4615, 0.6017, 0.4531, 0.603, 0.432, 0.5903, 0.5527, 0.7776, 0.5787, 0.7795, 0.5767, 0.8202, 0.5561, 0.8254, 0.5787, 0.7795, 0.5914, 0.7844, 0.6001, 0.8245, 0.5767, 0.8202, 0.3637, 0.7457, 0.3367, 0.7382, 0.3445, 0.7039, 0.3637, 0.7041, 0.2218, 0.7408, 0.1734, 0.7423, 0.208, 0.7109, 0.2235, 0.7278, 0.2045, 0.1999, 0.1998, 0.2483, 0.1568, 0.2261, 0.157, 0.1942, 0.3445, 0.7039, 0.3247, 0.712, 0.3279, 0.6639, 0.3424, 0.663, 0.5561, 0.8254, 0.5767, 0.8202, 0.5753, 0.862, 0.5592, 0.8608, 0.5767, 0.8202, 0.6001, 0.8245, 0.5943, 0.8657, 0.5753, 0.862, 0.3637, 0.7041, 0.3445, 0.7039, 0.3424, 0.663, 0.3595, 0.6631, 0.2235, 0.7278, 0.208, 0.7109, 0.208, 0.6864, 0.2235, 0.6824, 0.157, 0.1942, 0.1568, 0.2261, 0.1226, 0.2134, 0.1223, 0.1993, 0.2193, 0.5543, 0.2331, 0.5603, 0.2318, 0.6124, 0.2139, 0.6024, 0.5592, 0.8608, 0.5753, 0.862, 0.5734, 0.9119, 0.5526, 0.9149, 0.5753, 0.862, 0.5943, 0.8657, 0.5936, 0.9145, 0.5734, 0.9119, 0.3595, 0.6631, 0.3424, 0.663, 0.3393, 0.6123, 0.3609, 0.6128, 0.1269, 0.1805, 0.1223, 0.1993, 0.07191, 0.1725, 0.07442, 0.1622, 0.1223, 0.1993, 0.1226, 0.2134, 0.07164, 0.1934, 0.07191, 0.1725, 0.5938, 0.9942, 0.593, 0.9699, 0.6073, 0.9783, 0.6085, 0.9975, 0.2125, 0.6579, 0.2109, 0.6824, 0.1827, 0.6808, 0.1944, 0.6595, 0.397, 0.7379, 0.4166, 0.7353, 0.4173, 0.7529, 0.3906, 0.7514, 0.4079, 0.6991, 0.3656, 0.696, 0.3637, 0.6817, 0.4079, 0.6712, 0.8742, 0.2002, 0.8987, 0.2166, 0.8608, 0.252, 0.8425, 0.232, 0.6591, 0.8114, 0.683, 0.8115, 0.6866, 0.8513, 0.664, 0.8498, 0.7852, 0.614, 0.7795, 0.5901, 0.7875, 0.5927, 0.7965, 0.6191, 0.3507, 0.229, 0.3384, 0.254, 0.2973, 0.2289, 0.3108, 0.2053, 0.2747, 0.1786, 0.2576, 0.2023, 0.2177, 0.1793, 0.2296, 0.1581, 0.6927, 0.3579, 0.7188, 0.3895, 0.7028, 0.4046, 0.683, 0.3798, 0.6946, 0.4122, 0.6882, 0.4186, 0.6682, 0.4085, 0.6789, 0.3957, 0.5, 0.5991, 0.4807, 0.6005, 0.478, 0.5543, 0.5091, 0.565, 0.6483, 0.5859, 0.6478, 0.5592, 0.6705, 0.5586, 0.6691, 0.5841, 0.7714, 0.761, 0.7883, 0.7645, 0.7965, 0.8046, 0.7706, 0.7988, 0.6779, 0.3218, 0.6927, 0.3579, 0.683, 0.3798, 0.662, 0.337, 0.291, 0.1606, 0.2747, 0.1786, 0.2296, 0.1581, 0.2671, 0.1362, 0.3512, 0.2096, 0.3507, 0.229, 0.3108, 0.2053, 0.3193, 0.1877, 0.8518, 0.1898, 0.8742, 0.2002, 0.8425, 0.232, 0.8247, 0.2195, 0.5024, 0.6642, 0.5391, 0.666, 0.5433, 0.6838, 0.5008, 0.6868, 0.5433, 0.7116, 0.5348, 0.7209, 0.5059, 0.7213, 0.499, 0.7011, 0.02805, 0.7404, 0.02454, 0.7562, 0.0114, 0.7524, 0.01635, 0.7394, 0.09365, 0.02104, 0.08369, 0.01231, 0.09799, 0.0, 0.1174, 0.01466, 0.4827, 0.6851, 0.4851, 0.6581, 0.4967, 0.6637, 0.499, 0.6874, 0.3028, 0.5752, 0.3051, 0.5898, 0.2713, 0.5895, 0.27, 0.5804, 0.4812, 0.7302, 0.4826, 0.7121, 0.498, 0.7143, 0.4981, 0.7315, 0.4978, 0.3385, 0.5116, 0.3476, 0.5056, 0.3617, 0.494, 0.3537, 0.5287, 0.7727, 0.525, 0.7581, 0.5462, 0.7579, 0.5465, 0.7745, 0.2619, 0.6286, 0.2485, 0.634, 0.2442, 0.5965, 0.2641, 0.5938, 0.3106, 0.6151, 0.3129, 0.6486, 0.2984, 0.6578, 0.2851, 0.6221, 0.5338, 0.3615, 0.5526, 0.373, 0.544, 0.3883, 0.5262, 0.3757, 0.5244, 0.7577, 0.5244, 0.7896, 0.499, 0.7839, 0.5018, 0.7575, 0.4088, 0.6807, 0.4117, 0.6615, 0.4264, 0.669, 0.4258, 0.6862, 0.4509, 0.6794, 0.4339, 0.6738, 0.4397, 0.6486, 0.4572, 0.6474, 0.5244, 0.7436, 0.5262, 0.7271, 0.5489, 0.7213, 0.5463, 0.7405, 0.1388, 0.06095, 0.09365, 0.02104, 0.1174, 0.01466, 0.1583, 0.04888, 0.1291, 0.07108, 0.08747, 0.02917, 0.09365, 0.02104, 0.1388, 0.06095, 0.9478, 0.0467, 0.9798, 0.0, 1.0, 0.009965, 0.9659, 0.05736, 0.6519, 0.6426, 0.6483, 0.5859, 0.6691, 0.5841, 0.6703, 0.6404, 0.221, 0.7721, 0.2024, 0.7702, 0.2018, 0.7423, 0.221, 0.7463, 0.2011, 0.7585, 0.2018, 0.7778, 0.1755, 0.7778, 0.1734, 0.7601, 0.06221, 0.7391, 0.08015, 0.7433, 0.07977, 0.7625, 0.06905, 0.7608, 0.6849, 0.5549, 0.7032, 0.5534, 0.7025, 0.5716, 0.6834, 0.575, 0.4839, 0.2552, 0.477, 0.3025, 0.4588, 0.2838, 0.4634, 0.2464, 0.7279, 0.2973, 0.739, 0.3205, 0.7106, 0.3411, 0.6974, 0.3078, 0.739, 0.3205, 0.7656, 0.3451, 0.7393, 0.3704, 0.7106, 0.3411, 0.477, 0.3025, 0.4688, 0.3354, 0.4454, 0.3192, 0.4588, 0.2838, 0.6739, 0.9698, 0.7032, 0.9712, 0.7017, 0.9979, 0.6744, 0.9907, 0.5689, 0.1147, 0.5612, 0.1081, 0.5674, 0.1047, 0.5736, 0.1093, 0.1605, 0.727, 0.1524, 0.7527, 0.1462, 0.7528, 0.1471, 0.7303, 0.5977, 0.1636, 0.5851, 0.138, 0.5895, 0.1337, 0.6024, 0.1593, 0.5234, 0.08361, 0.5254, 0.06176, 0.5322, 0.06444, 0.5296, 0.09297, 0.6671, 0.8897, 0.6892, 0.8929, 0.6969, 0.9278, 0.6711, 0.9275, 0.8094, 0.2638, 0.8266, 0.2855, 0.7999, 0.3118, 0.7832, 0.2879, 0.7959, 0.2501, 0.8094, 0.2638, 0.7832, 0.2879, 0.7689, 0.2737, 0.4442, 0.2397, 0.431, 0.2672, 0.3891, 0.2483, 0.389, 0.2255, 0.431, 0.2672, 0.4124, 0.2991, 0.3738, 0.275, 0.3891, 0.2483, 0.8728, 0.1572, 0.9024, 0.168, 0.8742, 0.2002, 0.8518, 0.1898, 0.3193, 0.1877, 0.3108, 0.2053, 0.2747, 0.1786, 0.291, 0.1606, 0.3108, 0.2053, 0.2973, 0.2289, 0.2576, 0.2023, 0.2747, 0.1786, 0.8578, 0.1498, 0.8728, 0.1572, 0.8518, 0.1898, 0.8352, 0.1769, 0.9024, 0.168, 0.9252, 0.1892, 0.8987, 0.2166, 0.8742, 0.2002, 0.4848, 0.3213, 0.4978, 0.3385, 0.494, 0.3537, 0.4827, 0.346, 0.4806, 0.7472, 0.4812, 0.7302, 0.4981, 0.7315, 0.499, 0.7539, 0.2974, 0.5617, 0.3028, 0.5752, 0.27, 0.5804, 0.2639, 0.5708, 0.7028, 0.4046, 0.6946, 0.4122, 0.6789, 0.3957, 0.683, 0.3798, 0.4513, 0.6993, 0.432, 0.7045, 0.4339, 0.6738, 0.4509, 0.6794, 0.5233, 0.7213, 0.5244, 0.7577, 0.5018, 0.7575, 0.5074, 0.7266, 0.5116, 0.3476, 0.5338, 0.3615, 0.5262, 0.3757, 0.5056, 0.3617, 0.3051, 0.5898, 0.3106, 0.6151, 0.2851, 0.6221, 0.2713, 0.5895, 0.282, 0.664, 0.2611, 0.6634, 0.2485, 0.634, 0.2619, 0.6286, 0.4826, 0.7121, 0.4827, 0.6851, 0.499, 0.6874, 0.498, 0.7143, 0.4657, 0.7104, 0.467, 0.6827, 0.4827, 0.6851, 0.4826, 0.7121, 0.3236, 0.5848, 0.3243, 0.6114, 0.3106, 0.6151, 0.3051, 0.5898, 0.3247, 0.5543, 0.3235, 0.5696, 0.3028, 0.5752, 0.2974, 0.5617, 0.4555, 0.7405, 0.464, 0.7273, 0.4812, 0.7302, 0.4806, 0.7472, 0.6332, 0.7796, 0.6599, 0.7763, 0.6591, 0.8114, 0.6381, 0.8134, 0.6443, 0.8906, 0.6671, 0.8897, 0.6711, 0.9275, 0.6454, 0.9296, 0.1711, 0.7266, 0.1622, 0.7537, 0.1524, 0.7527, 0.1605, 0.727, 0.5596, 0.1197, 0.5587, 0.1134, 0.5612, 0.1081, 0.5689, 0.1147, 0.6501, 0.981, 0.6739, 0.9698, 0.6744, 0.9907, 0.6554, 1.0, 0.6298, 0.6411, 0.6307, 0.5882, 0.6483, 0.5859, 0.6519, 0.6426, 0.05002, 0.6781, 0.04516, 0.7351, 0.02805, 0.7404, 0.02902, 0.6837, 0.3243, 0.6114, 0.3247, 0.6348, 0.3129, 0.6486, 0.3106, 0.6151, 0.531, 0.7851, 0.5287, 0.7727, 0.5465, 0.7745, 0.5489, 0.7902, 0.464, 0.7273, 0.4657, 0.7104, 0.4826, 0.7121, 0.4812, 0.7302, 0.3235, 0.5696, 0.3236, 0.5848, 0.3051, 0.5898, 0.3028, 0.5752, 0.467, 0.6827, 0.4716, 0.6505, 0.4851, 0.6581, 0.4827, 0.6851, 0.04516, 0.7351, 0.04142, 0.7584, 0.02454, 0.7562, 0.02805, 0.7404, 0.5144, 0.6474, 0.5322, 0.6514, 0.5391, 0.666, 0.5024, 0.6642, 0.75, 0.7565, 0.7714, 0.761, 0.7706, 0.7988, 0.7509, 0.8057, 0.6307, 0.5882, 0.6286, 0.5641, 0.6478, 0.5592, 0.6483, 0.5859, 0.5091, 0.6441, 0.4842, 0.646, 0.4807, 0.6005, 0.5, 0.5991, 0.7712, 0.6147, 0.7674, 0.5931, 0.7795, 0.5901, 0.7852, 0.614, 0.6381, 0.8134, 0.6591, 0.8114, 0.664, 0.8498, 0.6425, 0.8522, 0.2984, 0.6578, 0.282, 0.664, 0.2619, 0.6286, 0.2851, 0.6221, 0.4657, 0.7104, 0.4513, 0.6993, 0.4509, 0.6794, 0.467, 0.6827, 0.525, 0.7581, 0.5244, 0.7436, 0.5463, 0.7405, 0.5462, 0.7579, 0.467, 0.6827, 0.4509, 0.6794, 0.4572, 0.6474, 0.4716, 0.6505, 0.4079, 0.6888, 0.4088, 0.6807, 0.4258, 0.6862, 0.4264, 0.7037, 0.2851, 0.6221, 0.2619, 0.6286, 0.2641, 0.5938, 0.2713, 0.5895, 0.6454, 0.9296, 0.6711, 0.9275, 0.6739, 0.9698, 0.6501, 0.981, 0.4588, 0.2838, 0.4454, 0.3192, 0.4124, 0.2991, 0.431, 0.2672, 0.4634, 0.2464, 0.4588, 0.2838, 0.431, 0.2672, 0.4442, 0.2397, 0.6711, 0.9275, 0.6969, 0.9278, 0.7032, 0.9712, 0.6739, 0.9698, 0.7832, 0.2879, 0.7999, 0.3118, 0.7656, 0.3451, 0.739, 0.3205, 0.7689, 0.2737, 0.7832, 0.2879, 0.739, 0.3205, 0.7279, 0.2973, 0.6425, 0.8522, 0.664, 0.8498, 0.6671, 0.8897, 0.6443, 0.8906, 0.8247, 0.2195, 0.8425, 0.232, 0.8094, 0.2638, 0.7959, 0.2501, 0.8425, 0.232, 0.8608, 0.252, 0.8266, 0.2855, 0.8094, 0.2638, 0.664, 0.8498, 0.6866, 0.8513, 0.6892, 0.8929, 0.6671, 0.8897, 0.389, 0.2255, 0.3891, 0.2483, 0.3507, 0.229, 0.3512, 0.2096, 0.3891, 0.2483, 0.3738, 0.275, 0.3384, 0.254, 0.3507, 0.229, 0.1568, 0.7836, 0.1573, 0.7986, 0.1489, 0.7982, 0.1448, 0.7873, 0.5106, 0.0808, 0.5197, 0.05984, 0.5254, 0.06176, 0.5234, 0.08361, 0.5915, 0.1689, 0.5783, 0.1403, 0.5851, 0.138, 0.5977, 0.1636, 0.1633, 0.782, 0.1612, 0.7895, 0.1573, 0.7986, 0.1568, 0.7836, 0.4848, 0.3213, 0.4827, 0.346, 0.4688, 0.3354, 0.477, 0.3025, 0.5001, 0.266, 0.4848, 0.3213, 0.477, 0.3025, 0.4839, 0.2552, 0.6974, 0.3078, 0.7106, 0.3411, 0.6927, 0.3579, 0.6779, 0.3218, 0.7106, 0.3411, 0.7393, 0.3704, 0.7188, 0.3895, 0.6927, 0.3579, 0.6402, 0.2841, 0.6275, 0.2504, 0.6362, 0.2432, 0.6547, 0.2731, 0.4821, 0.1889, 0.4867, 0.1614, 0.5014, 0.1731, 0.4957, 0.1972, 0.7577, 0.7109, 0.7613, 0.6856, 0.7781, 0.6877, 0.774, 0.7144, 0.1699, 0.6106, 0.1678, 0.6448, 0.161, 0.6474, 0.1537, 0.6162, 0.4957, 0.1972, 0.5014, 0.1731, 0.5123, 0.1769, 0.5091, 0.2099, 0.6547, 0.2731, 0.6362, 0.2432, 0.6456, 0.2328, 0.6626, 0.2645, 0.1537, 0.6162, 0.161, 0.6474, 0.1312, 0.648, 0.1293, 0.6221, 0.774, 0.7144, 0.7781, 0.6877, 0.7927, 0.6911, 0.7902, 0.719, 0.7714, 0.761, 0.7695, 0.7437, 0.7894, 0.7468, 0.7883, 0.7645, 0.1463, 0.5543, 0.1464, 0.5826, 0.1289, 0.5845, 0.1268, 0.5632, 0.6779, 0.3218, 0.6678, 0.302, 0.6789, 0.2903, 0.6974, 0.3078, 0.4839, 0.2552, 0.4862, 0.2355, 0.5036, 0.2492, 0.5001, 0.266, 0.1734, 0.5557, 0.1734, 0.581, 0.1464, 0.5826, 0.1463, 0.5543, 0.75, 0.7565, 0.7558, 0.7422, 0.7695, 0.7437, 0.7714, 0.761, 0.4634, 0.2464, 0.4702, 0.2258, 0.4862, 0.2355, 0.4839, 0.2552, 0.662, 0.337, 0.6539, 0.3157, 0.6678, 0.302, 0.6779, 0.3218, 0.7695, 0.7437, 0.774, 0.7144, 0.7902, 0.719, 0.7894, 0.7468, 0.1464, 0.5826, 0.1537, 0.6162, 0.1293, 0.6221, 0.1289, 0.5845, 0.6678, 0.302, 0.6547, 0.2731, 0.6626, 0.2645, 0.6789, 0.2903, 0.4862, 0.2355, 0.4957, 0.1972, 0.5091, 0.2099, 0.5036, 0.2492, 0.1734, 0.581, 0.1699, 0.6106, 0.1537, 0.6162, 0.1464, 0.5826, 0.7558, 0.7422, 0.7577, 0.7109, 0.774, 0.7144, 0.7695, 0.7437, 0.4702, 0.2258, 0.4821, 0.1889, 0.4957, 0.1972, 0.4862, 0.2355, 0.6539, 0.3157, 0.6402, 0.2841, 0.6547, 0.2731, 0.6678, 0.302, 0.6275, 0.2504, 0.6189, 0.2302, 0.627, 0.224, 0.6362, 0.2432, 0.4867, 0.1614, 0.4922, 0.1398, 0.5104, 0.1412, 0.5014, 0.1731, 0.7613, 0.6856, 0.7652, 0.6616, 0.7801, 0.6692, 0.7781, 0.6877, 0.1678, 0.6448, 0.1716, 0.6646, 0.1606, 0.6635, 0.161, 0.6474, 0.5014, 0.1731, 0.5104, 0.1412, 0.5203, 0.1508, 0.5123, 0.1769, 0.6362, 0.2432, 0.627, 0.224, 0.6326, 0.2176, 0.6456, 0.2328, 0.161, 0.6474, 0.1606, 0.6635, 0.1403, 0.6699, 0.1312, 0.648, 0.7781, 0.6877, 0.7801, 0.6692, 0.795, 0.6737, 0.7927, 0.6911, 0.6189, 0.2302, 0.5915, 0.1689, 0.5977, 0.1636, 0.627, 0.224, 0.4922, 0.1398, 0.5106, 0.0808, 0.5234, 0.08361, 0.5104, 0.1412, 0.7652, 0.6616, 0.7712, 0.6147, 0.7852, 0.614, 0.7801, 0.6692, 0.1716, 0.6646, 0.1711, 0.7266, 0.1605, 0.727, 0.1606, 0.6635, 0.5104, 0.1412, 0.5234, 0.08361, 0.5296, 0.09297, 0.5203, 0.1508, 0.627, 0.224, 0.5977, 0.1636, 0.6024, 0.1593, 0.6326, 0.2176, 0.1606, 0.6635, 0.1605, 0.727, 0.1471, 0.7303, 0.1403, 0.6699, 0.7801, 0.6692, 0.7852, 0.614, 0.7965, 0.6191, 0.795, 0.6737, 0.5537, 0.1033, 0.5612, 0.1081, 0.5587, 0.1134, 0.5526, 0.1119, 0.536, 0.6243, 0.5485, 0.6222, 0.5448, 0.6291, 0.5353, 0.6291, 0.5397, 0.617, 0.5483, 0.6161, 0.5485, 0.6222, 0.536, 0.6243, 0.5593, 0.1001, 0.5674, 0.1047, 0.5612, 0.1081, 0.5537, 0.1033, 0.5531, 0.1225, 0.5526, 0.1119, 0.5587, 0.1134, 0.5596, 0.1197, 0.5531, 0.1225, 0.5431, 0.0317, 0.5482, 0.0259, 0.5526, 0.02836, 0.5499, 0.03703, 0.5499, 0.03703, 0.5348, 0.02837, 0.5423, 0.02066, 0.5482, 0.0259, 0.5431, 0.0317, 0.7734, 0.5534, 0.7827, 0.5561, 0.7787, 0.5617, 0.7787, 0.5617, 0.7692, 0.5614, 0.7692, 0.5614, 0.5271, 0.04527, 0.5348, 0.02837, 0.5431, 0.0317, 0.5329, 0.04347, 0.7674, 0.5931, 0.7684, 0.5751, 0.7684, 0.5751, 0.7778, 0.5732, 0.7778, 0.5732, 0.7795, 0.5901, 0.7692, 0.5614, 0.7692, 0.5614, 0.7684, 0.5751, 0.7684, 0.5751, 0.1462, 0.7528, 0.1456, 0.769, 0.1383, 0.773, 0.1413, 0.7538, 0.5254, 0.06176, 0.5329, 0.04347, 0.5416, 0.0481, 0.5416, 0.0481, 0.5322, 0.06444, 0.5726, 0.1455, 0.5625, 0.1293, 0.5625, 0.1293, 0.5718, 0.1281, 0.5783, 0.1403, 0.1622, 0.7537, 0.1648, 0.7727, 0.1551, 0.768, 0.1524, 0.7527, 0.1524, 0.7527, 0.1551, 0.768, 0.1456, 0.769, 0.1462, 0.7528, 0.5783, 0.1403, 0.5718, 0.1281, 0.5758, 0.1231, 0.5851, 0.138, 0.5851, 0.138, 0.5758, 0.1231, 0.5789, 0.1172, 0.5895, 0.1337, 0.5416, 0.0481, 0.5499, 0.03703, 0.5499, 0.03703, 0.5416, 0.0481, 0.1648, 0.7727, 0.1633, 0.782, 0.1568, 0.7836, 0.1551, 0.768, 0.1551, 0.768, 0.1568, 0.7836, 0.1448, 0.7873, 0.1456, 0.769, 0.5718, 0.1281, 0.5596, 0.1197, 0.5689, 0.1147, 0.5758, 0.1231, 0.5758, 0.1231, 0.5689, 0.1147, 0.5736, 0.1093, 0.5789, 0.1172, 0.08015, 0.557, 0.05954, 0.588, 0.04415, 0.5841, 0.04496, 0.5699, 0.6332, 0.7796, 0.6347, 0.7319, 0.6569, 0.7353, 0.6599, 0.7763, 0.8578, 0.1498, 0.8831, 0.1172, 0.8964, 0.1231, 0.8728, 0.1572, 0.8728, 0.1572, 0.8964, 0.1231, 0.9122, 0.1326, 0.9024, 0.168, 0.04496, 0.5699, 0.04415, 0.5841, 0.02651, 0.5973, 0.0, 0.5543, 0.2296, 0.1581, 0.1974, 0.1269, 0.2267, 0.1095, 0.2671, 0.1362, 0.05954, 0.588, 0.05019, 0.628, 0.03323, 0.6299, 0.04415, 0.5841, 0.6347, 0.7319, 0.6372, 0.6959, 0.6544, 0.6932, 0.6569, 0.7353, 0.6569, 0.7353, 0.6544, 0.6932, 0.6711, 0.6904, 0.6778, 0.7318, 0.8964, 0.1231, 0.9216, 0.08998, 0.9354, 0.09828, 0.9122, 0.1326, 0.2008, 0.1469, 0.1696, 0.1092, 0.1861, 0.093, 0.1974, 0.1269, 0.1974, 0.1269, 0.1861, 0.093, 0.1988, 0.08628, 0.2267, 0.1095, 0.05019, 0.628, 0.05002, 0.6781, 0.02902, 0.6837, 0.03323, 0.6299, 0.6372, 0.6959, 0.6298, 0.6411, 0.6519, 0.6426, 0.6544, 0.6932, 0.6544, 0.6932, 0.6519, 0.6426, 0.6703, 0.6404, 0.6711, 0.6904, 0.9216, 0.08998, 0.9478, 0.0467, 0.9659, 0.05736, 0.9354, 0.09828, 0.1696, 0.1092, 0.1291, 0.07108, 0.1388, 0.06095, 0.1861, 0.093, 0.1861, 0.093, 0.1388, 0.06095, 0.1583, 0.04888, 0.1988, 0.08628, 0.6705, 0.5586, 0.6849, 0.5549, 0.6834, 0.575, 0.6691, 0.5841, 0.04516, 0.7351, 0.06221, 0.7391, 0.06905, 0.7608, 0.04142, 0.7584, 0.1992, 0.7444, 0.2011, 0.7585, 0.1734, 0.7601, 0.1757, 0.7423, 0.5433, 0.6838, 0.5433, 0.7116, 0.499, 0.7011, 0.5008, 0.6868, 0.5329, 0.04347, 0.5431, 0.0317, 0.5499, 0.03703, 0.5416, 0.0481, 0.7778, 0.5732, 0.7787, 0.5617, 0.7887, 0.5664, 0.7874, 0.581, 0.7692, 0.5614, 0.7787, 0.5617, 0.7778, 0.5732, 0.7684, 0.5751, 0.7787, 0.5617, 0.7787, 0.5617, 0.7787, 0.5617, 0.7778, 0.5732, 0.7778, 0.5732, 0.7778, 0.5732, 0.0, 0.0, 0.0, 0.0, 0.0, 0.0, 0.0, 0.0, 0.7778, 0.5732, 0.7778, 0.5732, 0.7787, 0.5617, 0.7787, 0.5617, 0.7787, 0.5617, 0.7778, 0.5732, 0.7778, 0.5732, 0.7787, 0.5617, 0.0, 0.0, 0.0, 0.0, 0.0, 0.0, 0.0, 0.0, 0.7778, 0.5732, 0.7787, 0.5617, 0.7787, 0.5617, 0.7778, 0.5732, 0.0, 0.0, 0.0, 0.0, 0.0, 0.0, 0.0, 0.0, 0.7778, 0.5732, 0.7787, 0.5617, 0.7787, 0.5617, 0.7778, 0.5732, 0.0, 0.0, 0.0, 0.0, 0.0, 0.0, 0.0, 0.0, 0.7787, 0.5617, 0.7778, 0.5732, 0.7778, 0.5732, 0.7787, 0.5617])
me_cube.materials.append(mat_material)
me_cube.use_remesh_preserve_volume = False
me_cube.use_remesh_preserve_attributes = False
me_cube.use_mirror_vertex_groups = False
me_cube.update()
arm_armature = bpy.data.armatures.new('Armature')  # bones are not reproduced

# ---- objects
ob_armature = bpy.data.objects.new('Armature', arm_armature)
ob_cube = bpy.data.objects.new('Cube', me_cube)

# ---- transforms, parenting, visibility, modifiers, constraints
ob_armature.location = (0.01727, 0.5606, -1.099)
ob_armature.lineart.crease_threshold = 0.0
ob_cube.parent = ob_armature
ob_cube.matrix_parent_inverse = Matrix(((1.0, 0.0, 0.0, -0.01727), (0.0, 1.0, 0.0, -0.5606), (0.0, 0.0, 1.0, 1.099), (0.0, 0.0, 0.0, 1.0)))
ob_cube.location = (0.0, 0.0, 0.0)
ob_cube.lock_rotations_4d = False
ob_cube.empty_display_type = 'ARROWS'
ob_cube.lineart.crease_threshold = 0.0
_vg = ob_cube.vertex_groups.new(name='Hips')
for _i, _w in zip([0, 1, 2, 3, 7, 8, 9, 10, 47, 48, 49, 50, 51, 60, 62, 77, 92, 93, 94, 96, 191, 192, 193, 194, 197, 198, 199, 200, 203, 204, 205, 206, 249, 250, 251, 252, 253, 254, 265, 267, 269, 284, 303, 304, 305, 308], [0.1903, 0.1341, 0.1396, 0.1322, 0.1308, 0.1113, 0.187, 0.1474, 0.546, 0.5742, 0.4752, 0.6537, 0.5976, 0.1554, 0.1503, 0.5214, 0.002655, 0.019, 0.008491, 0.02237, 0.1859, 0.1308, 0.1424, 0.1349, 0.1268, 0.09397, 0.5097, 0.4325, 0.1322, 0.1146, 0.186, 0.1459, 0.7257, 0.5317, 0.5576, 0.4686, 0.6431, 0.5854, 0.1514, 0.1526, 0.001746, 0.5067, 0.004875, 0.02344, 0.0125, 0.02682]): _vg.add([_i], _w, 'REPLACE')
_vg = ob_cube.vertex_groups.new(name='LowerBody')
for _i, _w in zip([0, 1, 2, 3, 7, 8, 10, 34, 35, 36, 37, 42, 43, 44, 45, 46, 47, 48, 49, 50, 51, 60, 62, 73, 76, 77, 87, 88, 89, 90, 91, 92, 93, 94, 95, 96, 191, 192, 193, 194, 197, 198, 200, 203, 204, 206, 233, 234, 235, 236, 237, 238, 243, 244, 245, 246, 247, 248, 249, 250, 251, 252, 253, 254, 265, 267, 280, 283, 284, 295, 296, 297, 298, 299, 300, 301, 302, 303, 304, 305, 306, 307, 308], [0.06744, 0.04835, 0.7934, 0.806, 0.8067, 0.8463, 0.03009, 0.04549, 0.0162, 0.02661, 0.04561, 0.6508, 0.8081, 0.8181, 0.8097, 0.798, 0.2167, 0.2197, 0.2395, 0.1641, 0.1912, 0.0604, 0.7729, 0.08181, 0.7956, 0.2241, 0.151, 0.1963, 0.1752, 0.1462, 0.2211, 0.9042, 0.9139, 0.9091, 0.9316, 0.9015, 0.06897, 0.05043, 0.7847, 0.7974, 0.796, 0.8768, 0.08872, 0.8017, 0.8392, 0.03136, 0.04707, 0.01744, 0.04573, 0.01004, 0.02832, 0.04718, 0.6474, 0.8005, 0.8098, 0.8004, 0.8335, 0.7916, 0.1375, 0.2216, 0.2263, 0.2422, 0.1682, 0.1963, 0.0618, 0.7641, 0.08304, 0.7865, 0.2291, 0.1536, 0.2002, 0.143, 0.1786, 0.199, 0.1502, 0.2242, 0.8534, 0.8994, 0.9067, 0.9013, 0.9464, 0.9268, 0.8934]): _vg.add([_i], _w, 'REPLACE')
_vg = ob_cube.vertex_groups.new(name='UpperBody')
for _i, _w in zip([6, 12, 34, 35, 36, 37, 42, 43, 44, 45, 46, 52, 73, 76, 81, 87, 88, 89, 90, 91, 92, 94, 95, 96, 97, 98, 99, 100, 101, 116, 201, 202, 207, 208, 216, 233, 234, 235, 236, 237, 238, 243, 244, 245, 246, 247, 248, 255, 256, 257, 280, 283, 289, 295, 296, 297, 298, 299, 300, 301, 302, 303, 304, 305, 307, 308, 309, 310, 311, 312, 313, 314, 329], [0.07357, 0.05211, 0.1325, 0.09453, 0.2359, 0.2174, 0.2729, 0.1352, 0.1021, 0.119, 0.1306, 0.01774, 0.1835, 0.1153, 0.0009048, 0.4146, 0.5144, 0.5533, 0.6269, 0.4392, 0.03787, 0.01791, 0.00337, 0.009143, 0.02637, 0.0009543, 0.2227, 0.08139, 0.1065, 0.004471, 0.07437, 0.2859, 0.0004602, 0.05593, 0.01604, 0.129, 0.09217, 0.6645, 0.5475, 0.2337, 0.2146, 0.2745, 0.1385, 0.1043, 0.1221, 0.1227, 0.1325, 0.054, 0.08902, 0.00146, 0.178, 0.1174, 0.002233, 0.4028, 0.5, 0.7106, 0.5413, 0.6719, 0.6146, 0.4254, 0.09136, 0.04133, 0.00073, 0.02253, 0.006023, 0.01311, 0.0248, 7.744e-05, 0.2231, 0.08114, 0.573, 0.1071, 0.002914]): _vg.add([_i], _w, 'REPLACE')
_vg = ob_cube.vertex_groups.new(name='Neck')
for _i, _w in zip([6, 11, 12, 17, 18, 19, 20, 21, 22, 23, 24, 25, 52, 53, 54, 55, 56, 57, 58, 59, 63, 65, 68, 69, 70, 78, 79, 80, 81, 82, 83, 84, 85, 86, 99, 100, 101, 201, 202, 207, 208, 213, 214, 215, 216, 217, 218, 219, 220, 221, 222, 223, 224, 236, 255, 256, 257, 258, 259, 260, 261, 262, 263, 264, 268, 271, 274, 275, 276, 277, 285, 286, 287, 288, 289, 290, 291, 292, 293, 294, 311, 312, 313, 314], [0.5591, 0.102, 0.1558, 0.9595, 0.9094, 0.9801, 0.98, 0.9761, 0.9734, 0.9243, 0.9695, 0.9662, 0.6897, 0.802, 0.9793, 0.966, 0.9613, 0.9821, 0.9594, 0.954, 0.9945, 0.06504, 0.9441, 0.9783, 0.9786, 0.7416, 0.981, 0.9729, 0.8987, 0.9712, 0.9313, 0.9735, 0.9632, 0.9533, 0.2499, 0.03724, 0.04483, 0.5485, 0.206, 0.07905, 0.1096, 0.909, 0.9706, 0.8456, 0.8748, 0.9469, 0.9495, 0.942, 0.9414, 0.9134, 0.9141, 0.9397, 0.9384, 0.0712, 0.4636, 0.7066, 0.8236, 0.5774, 0.9525, 0.9384, 0.9363, 0.9559, 0.9391, 0.9346, 0.9534, 0.03665, 0.9868, 0.879, 0.9457, 0.9443, 0.467, 0.8143, 0.9554, 0.9439, 0.8935, 0.9398, 0.9047, 0.9409, 0.9411, 0.9339, 0.2417, 0.026, 0.06891, 0.0169]): _vg.add([_i], _w, 'REPLACE')
_vg = ob_cube.vertex_groups.new(name='ShoulderL')
for _i, _w in zip([4, 5, 6, 11, 12, 17, 18, 23, 34, 35, 36, 37, 42, 43, 44, 45, 46, 52, 53, 61, 65, 68, 73, 76, 78, 81, 83, 87, 88, 89, 90, 91, 97, 98, 99, 100, 101, 112, 113, 114, 115, 116, 117, 118, 119, 201, 202, 208, 216, 222, 235, 236, 238, 255, 256, 257, 289, 297, 299, 311, 313], [0.8315, 0.8684, 0.2942, 0.8586, 0.7557, 0.01297, 0.06297, 0.004006, 0.5676, 0.4658, 0.6063, 0.6332, 0.007145, 0.004326, 0.03979, 0.02214, 0.03673, 0.2442, 0.167, 0.9025, 0.9214, 0.0424, 0.4573, 0.04679, 0.2387, 0.01437, 0.01685, 0.2943, 0.168, 0.2019, 0.1576, 0.2135, 0.7413, 0.7881, 0.4188, 0.8185, 0.7843, 0.1647, 0.09657, 0.1603, 0.1249, 0.08991, 0.1119, 0.1621, 0.1362, 0.04337, 0.2468, 0.009135, 0.02609, 0.001913, 0.1198, 0.1655, 0.008077, 0.03422, 0.09053, 0.05246, 0.01155, 0.05878, 0.04797, 0.07565, 0.1651]): _vg.add([_i], _w, 'REPLACE')
_vg = ob_cube.vertex_groups.new(name='UpperArmL')
for _i, _w in zip([4, 5, 34, 35, 36, 37, 61, 73, 87, 88, 89, 90, 91, 97, 98, 101, 104, 105, 107, 109, 110, 111, 112, 113, 114, 115, 116, 117, 118, 119, 120, 121, 122, 123, 124, 125, 126, 127], [0.1458, 0.108, 0.2196, 0.3964, 0.07279, 0.04087, 0.08864, 0.2506, 0.1164, 0.1068, 0.02325, 0.03354, 0.109, 0.1911, 0.1755, 0.01026, 0.1013, 0.0279, 0.04208, 0.06816, 0.01112, 0.08856, 0.8162, 0.8495, 0.8293, 0.7261, 0.7665, 0.8805, 0.7609, 0.8397, 0.9096, 0.1155, 0.1715, 0.9299, 0.2158, 0.8456, 0.8397, 0.7136]): _vg.add([_i], _w, 'REPLACE')
_vg = ob_cube.vertex_groups.new(name='ElbowL')
for _i, _w in zip([104, 105, 106, 107, 108, 109, 110, 111, 115, 116, 118, 120, 121, 122, 123, 124, 125, 126, 127, 128, 131, 133], [0.5681, 0.1292, 0.09481, 0.0779, 0.06622, 0.7211, 0.1209, 0.2099, 0.09481, 0.09008, 0.039, 0.05577, 0.7034, 0.7279, 0.04033, 0.6489, 0.08686, 0.1052, 0.1986, 0.05953, 0.04436, 0.007126]): _vg.add([_i], _w, 'REPLACE')
_vg = ob_cube.vertex_groups.new(name='LowerArmL')
for _i, _w in zip([40, 41, 74, 103, 104, 105, 106, 107, 108, 109, 110, 111, 121, 122, 124, 125, 126, 127, 128, 129, 130, 131, 132, 133, 134, 135, 136, 137, 138, 139, 140, 141, 142, 143], [0.05197, 0.07155, 0.07481, 0.08877, 0.3286, 0.8304, 0.8828, 0.8748, 0.9266, 0.2096, 0.8454, 0.6996, 0.1685, 0.09091, 0.1202, 0.04892, 0.03343, 0.07179, 0.9282, 0.968, 0.9941, 0.9454, 0.98, 0.9613, 0.9793, 0.9796, 0.9192, 0.05532, 0.73, 0.8946, 0.1264, 0.8926, 0.8264, 0.8524]): _vg.add([_i], _w, 'REPLACE')
_vg = ob_cube.vertex_groups.new(name='WristL')
for _i, _w in zip([38, 39, 40, 41, 74, 75, 102, 103, 136, 137, 138, 139, 140, 141, 142, 143, 153, 155, 156, 157, 158, 159, 160, 161, 162], [0.9881, 0.9214, 0.8365, 0.7891, 0.8175, 0.9485, 0.9587, 0.81, 0.07337, 0.9441, 0.2664, 0.09722, 0.8708, 0.1002, 0.1704, 0.1396, 0.005167, 0.1201, 0.04257, 0.05177, 0.07355, 0.1457, 0.07752, 0.09489, 0.04384]): _vg.add([_i], _w, 'REPLACE')
_vg = ob_cube.vertex_groups.new(name='HandL')
for _i, _w in zip([39, 40, 41, 74, 75, 102, 103, 144, 145, 146, 147, 148, 149, 150, 151, 152, 153, 154, 155, 156, 157, 158, 159, 160, 161, 162, 163, 164, 165, 166, 167, 168], [0.064, 0.1116, 0.1393, 0.1077, 0.02077, 0.0237, 0.1012, 0.9958, 0.9912, 0.9949, 0.9898, 0.9951, 0.9993, 0.9927, 0.9993, 0.999, 0.97, 0.9964, 0.8686, 0.9534, 0.9459, 0.9238, 0.8411, 0.9163, 0.9025, 0.9522, 0.9921, 0.9869, 0.976, 0.9782, 0.9796, 0.9913]): _vg.add([_i], _w, 'REPLACE')
_vg = ob_cube.vertex_groups.new(name='ShoulderR')
for _i, _w in zip([6, 12, 23, 37, 52, 81, 99, 195, 196, 201, 202, 207, 208, 213, 215, 216, 217, 218, 219, 220, 221, 222, 223, 224, 233, 234, 235, 236, 237, 238, 243, 244, 245, 246, 248, 255, 256, 257, 258, 259, 260, 261, 262, 263, 264, 266, 268, 271, 275, 276, 277, 280, 283, 285, 286, 287, 288, 289, 290, 291, 292, 293, 294, 295, 296, 297, 298, 299, 300, 301, 309, 310, 311, 312, 313, 314, 325, 326, 327, 328, 329, 330, 331, 332], [0.064, 0.005854, 0.0126, 0.009362, 0.009066, 0.0362, 0.08333, 0.832, 0.8713, 0.3213, 0.2578, 0.8802, 0.796, 0.07851, 0.1195, 0.0534, 0.02215, 0.01622, 0.02396, 0.02103, 0.04125, 0.02945, 0.0223, 0.02167, 0.5696, 0.467, 0.1218, 0.1693, 0.6119, 0.6368, 0.01048, 0.009049, 0.04641, 0.02851, 0.04275, 0.4358, 0.1124, 0.09503, 0.375, 0.02124, 0.03669, 0.01899, 0.009223, 0.02141, 0.02154, 0.9038, 0.02252, 0.941, 0.1045, 0.01856, 0.02384, 0.4601, 0.05205, 0.4876, 0.1732, 0.00636, 0.03402, 0.0479, 0.02147, 0.06111, 0.02296, 0.02436, 0.02063, 0.3008, 0.1747, 0.06031, 0.2088, 0.05055, 0.1643, 0.2203, 0.7421, 0.7883, 0.4341, 0.8248, 0.1697, 0.7969, 0.1649, 0.09677, 0.1607, 0.1253, 0.09031, 0.112, 0.1624, 0.1362]): _vg.add([_i], _w, 'REPLACE')
_vg = ob_cube.vertex_groups.new(name='UpperArmR')
for _i, _w in zip([195, 196, 233, 234, 237, 238, 266, 280, 283, 295, 296, 298, 300, 301, 309, 310, 314, 317, 318, 320, 322, 323, 324, 325, 326, 327, 328, 329, 330, 331, 332, 333, 334, 335, 336, 337, 338, 339, 340], [0.1458, 0.108, 0.2203, 0.3969, 0.07328, 0.04167, 0.08865, 0.2518, 0.0008272, 0.1187, 0.11, 0.02623, 0.03757, 0.1121, 0.1913, 0.1756, 0.01062, 0.1013, 0.0279, 0.04208, 0.06816, 0.01112, 0.08856, 0.8163, 0.8496, 0.8294, 0.7263, 0.7666, 0.8805, 0.761, 0.8397, 0.9096, 0.1155, 0.1715, 0.9299, 0.2158, 0.8456, 0.8397, 0.7136]): _vg.add([_i], _w, 'REPLACE')
_vg = ob_cube.vertex_groups.new(name='ElbowR')
for _i, _w in zip([317, 318, 319, 320, 321, 322, 323, 324, 328, 329, 331, 333, 334, 335, 336, 337, 338, 339, 340, 341, 344, 346], [0.5681, 0.1292, 0.09481, 0.0779, 0.06622, 0.7211, 0.1209, 0.2099, 0.09482, 0.09009, 0.03901, 0.05577, 0.7034, 0.7279, 0.04033, 0.6489, 0.08686, 0.1052, 0.1986, 0.05953, 0.04436, 0.007126]): _vg.add([_i], _w, 'REPLACE')
_vg = ob_cube.vertex_groups.new(name='LowerArmR')
for _i, _w in zip([241, 242, 281, 316, 317, 318, 319, 320, 321, 322, 323, 324, 334, 335, 337, 338, 339, 340, 341, 342, 343, 344, 345, 346, 347, 348, 349, 350, 351, 352, 353, 354, 355, 356], [0.05197, 0.07155, 0.07481, 0.08877, 0.3286, 0.8304, 0.8828, 0.8748, 0.9266, 0.2096, 0.8454, 0.6996, 0.1685, 0.09091, 0.1202, 0.04892, 0.03343, 0.07179, 0.9282, 0.968, 0.9941, 0.9454, 0.98, 0.9613, 0.9793, 0.9796, 0.9192, 0.05532, 0.73, 0.8946, 0.1264, 0.8926, 0.8264, 0.8524]): _vg.add([_i], _w, 'REPLACE')
_vg = ob_cube.vertex_groups.new(name='WristR')
for _i, _w in zip([239, 240, 241, 242, 281, 282, 315, 316, 349, 350, 351, 352, 353, 354, 355, 356, 366, 368, 369, 370, 371, 372, 373, 374, 375, 407, 408, 410, 411, 412, 413, 418, 419], [0.9881, 0.9214, 0.8365, 0.7891, 0.8175, 0.9485, 0.9587, 0.81, 0.07337, 0.9441, 0.2664, 0.09722, 0.8708, 0.1002, 0.1704, 0.1396, 0.005167, 0.1201, 0.04257, 0.05177, 0.07355, 0.1457, 0.07752, 0.09489, 0.04384, 0.09489, 0.09489, 0.07752, 0.07752, 0.07752, 0.07752, 0.07752, 0.07752]): _vg.add([_i], _w, 'REPLACE')
_vg = ob_cube.vertex_groups.new(name='HandR')
for _i, _w in zip([240, 241, 242, 281, 282, 315, 316, 357, 358, 359, 360, 361, 362, 363, 364, 365, 366, 367, 368, 369, 370, 371, 372, 373, 374, 375, 376, 377, 378, 379, 380, 381, 404, 405, 406, 407, 408, 409, 410, 411, 412, 413, 414, 415, 416, 417, 418, 419], [0.064, 0.1116, 0.1393, 0.1077, 0.02077, 0.0237, 0.1012, 0.9958, 0.9912, 0.9949, 0.9898, 0.9951, 0.9993, 0.9927, 0.9993, 0.999, 0.97, 0.9964, 0.8686, 0.9534, 0.9459, 0.9238, 0.8411, 0.9163, 0.9025, 0.9522, 0.9921, 0.9869, 0.976, 0.9782, 0.9796, 0.9913, 0.9782, 0.9796, 0.9796, 0.9025, 0.9025, 0.9782, 0.9163, 0.9163, 0.9163, 0.9163, 0.9782, 0.9782, 0.9782, 0.9782, 0.9163, 0.9163]): _vg.add([_i], _w, 'REPLACE')
_vg = ob_cube.vertex_groups.new(name='LowerHipL')
for _i, _w in zip([0, 1, 2, 3, 7, 8, 9, 10, 47, 48, 49, 50, 51, 60, 62, 64, 77, 169, 170, 171, 172, 173, 174, 178, 179, 180, 197, 199, 200, 205, 206, 249, 252, 254, 269, 270], [0.6728, 0.7066, 0.04895, 0.03096, 0.02107, 0.005164, 0.6841, 0.7374, 0.2075, 0.172, 0.1762, 0.1458, 0.166, 0.6846, 0.05609, 0.9438, 0.2195, 0.7806, 0.2747, 0.8472, 0.255, 0.5035, 0.8652, 0.005407, 0.01158, 0.0499, 0.006251, 0.2209, 0.2308, 0.055, 0.04495, 0.06261, 0.09315, 0.01328, 0.4836, 0.02295]): _vg.add([_i], _w, 'REPLACE')
_vg = ob_cube.vertex_groups.new(name='UpperLegL')
for _i, _w in zip([0, 1, 9, 10, 60, 77, 169, 170, 171, 172, 173, 174, 175, 176, 177, 178, 179, 180, 181, 182, 184, 186], [0.05607, 0.09869, 0.04924, 0.0006298, 0.09103, 0.0004016, 0.1953, 0.7123, 0.1401, 0.7294, 0.4837, 0.1235, 0.9509, 0.9562, 0.9645, 0.9338, 0.9345, 0.9234, 0.0301, 0.009972, 0.03821, 0.04785]): _vg.add([_i], _w, 'REPLACE')
_vg = ob_cube.vertex_groups.new(name='KneeL')
for _i, _w in zip([26, 27, 28, 72, 175, 177, 178, 179, 181, 182, 183, 184, 185, 186], [0.03759, 0.06826, 0.02279, 0.01158, 0.01304, 0.01802, 0.02309, 0.01647, 0.9254, 0.9475, 0.9588, 0.9252, 0.9537, 0.9158]): _vg.add([_i], _w, 'REPLACE')
_vg = ob_cube.vertex_groups.new(name='LowerLegL')
for _i, _w in zip([13, 14, 15, 16, 26, 27, 28, 29, 66, 67, 71, 72, 186, 188, 189], [0.5083, 0.008491, 0.5642, 0.1401, 0.1613, 0.8728, 0.157, 0.9017, 0.1661, 0.4855, 0.8066, 0.8375, 0.01342, 0.00986, 0.04488]): _vg.add([_i], _w, 'REPLACE')
_vg = ob_cube.vertex_groups.new(name='FootL')
for _i, _w in zip([13, 14, 15, 16, 26, 27, 28, 29, 30, 31, 32, 33, 66, 67, 71, 72, 181, 187, 188, 189, 190], [0.4851, 0.9683, 0.4326, 0.8548, 0.7931, 0.05683, 0.8055, 0.08789, 0.9971, 0.9824, 0.9951, 0.9809, 0.8306, 0.5121, 0.1745, 0.1304, 0.001313, 0.9917, 0.969, 0.9421, 0.9723]): _vg.add([_i], _w, 'REPLACE')
_vg = ob_cube.vertex_groups.new(name='LowerHipR')
for _i, _w in zip([9, 10, 49, 51, 64, 191, 192, 193, 194, 197, 199, 200, 203, 204, 205, 206, 249, 250, 251, 252, 253, 254, 265, 267, 269, 270, 284, 382, 383, 384, 385, 386, 387, 391, 392, 393], [0.05503, 0.04505, 0.09314, 0.01197, 0.02295, 0.6752, 0.7083, 0.05356, 0.03845, 0.007887, 0.2211, 0.2315, 0.02592, 0.01038, 0.6846, 0.7383, 0.06388, 0.2154, 0.1801, 0.1797, 0.1514, 0.1718, 0.6867, 0.06047, 0.4836, 0.9438, 0.2275, 0.7808, 0.2748, 0.8472, 0.2551, 0.5036, 0.8652, 0.005419, 0.01158, 0.04992]): _vg.add([_i], _w, 'REPLACE')
_vg = ob_cube.vertex_groups.new(name='UpperLegR')
for _i, _w in zip([191, 192, 205, 206, 265, 284, 382, 383, 384, 385, 386, 387, 388, 389, 390, 391, 392, 393, 394, 395, 397, 399], [0.0563, 0.09887, 0.04934, 0.0007813, 0.09125, 0.00209, 0.1953, 0.7123, 0.1401, 0.7294, 0.4837, 0.1235, 0.9509, 0.9562, 0.9645, 0.9338, 0.9345, 0.9234, 0.0301, 0.009972, 0.03821, 0.04785]): _vg.add([_i], _w, 'REPLACE')
_vg = ob_cube.vertex_groups.new(name='KneeR')
for _i, _w in zip([225, 226, 227, 279, 388, 390, 391, 392, 394, 395, 396, 397, 398, 399], [0.03759, 0.06826, 0.02279, 0.01158, 0.01304, 0.01802, 0.02309, 0.01647, 0.9254, 0.9475, 0.9588, 0.9252, 0.9537, 0.9158]): _vg.add([_i], _w, 'REPLACE')
_vg = ob_cube.vertex_groups.new(name='LowerLegR')
for _i, _w in zip([209, 210, 211, 212, 225, 226, 227, 228, 272, 273, 278, 279, 399, 401, 402], [0.5083, 0.008491, 0.5642, 0.1401, 0.1613, 0.8728, 0.157, 0.9017, 0.1661, 0.4855, 0.8066, 0.8375, 0.01342, 0.00986, 0.04488]): _vg.add([_i], _w, 'REPLACE')
_vg = ob_cube.vertex_groups.new(name='FootR')
for _i, _w in zip([209, 210, 211, 212, 225, 226, 227, 228, 229, 230, 231, 232, 272, 273, 278, 279, 394, 400, 401, 402, 403], [0.4851, 0.9683, 0.4326, 0.8548, 0.7931, 0.05683, 0.8055, 0.08789, 0.9971, 0.9824, 0.9951, 0.9809, 0.8306, 0.5121, 0.1745, 0.1304, 0.001313, 0.9917, 0.969, 0.9421, 0.9723]): _vg.add([_i], _w, 'REPLACE')
_m = ob_cube.modifiers.new('Armature', 'ARMATURE')
_m.object = ob_armature

# ---- collection membership
col_collection_1.objects.link(ob_armature)
col_collection_1.objects.link(ob_cube)

# ---- scene / render settings (as saved in the file)
scene.frame_start = 1; scene.frame_end = 100; scene.frame_set(4)
scene.render.engine = 'BLENDER_EEVEE_NEXT'
scene.render.resolution_percentage = 50
scene.render.dither_intensity = 0.0
scene.cycles.use_denoising = False
scene.cycles.samples = 128
scene.cycles.sampling_pattern = 'TABULATED_SOBOL'
scene.cycles.light_sampling_threshold = 0.0
scene.cycles.use_adaptive_sampling = False
scene.cycles.use_light_tree = False
scene.cycles.blur_glossy = 0.0
scene.cycles.sample_clamp_indirect = 0.0
scene.view_settings.view_transform = 'Standard'
bpy.context.view_layer.update()

# ---- added for rendering (the .blend has no active camera and no usable light): camera, sun
cam_auto = bpy.data.cameras.new('AutoCamera')
cam_auto.lens = 50.0
cam_auto.sensor_width = 36.0
cam_auto.clip_end = 1000.0
ob_auto_camera = bpy.data.objects.new('AutoCamera', cam_auto)
scene.collection.objects.link(ob_auto_camera)
ob_auto_camera.location = (11.3989, -13.2781, 9.28699)
ob_auto_camera.rotation_euler = (1.09748, -7.21219e-08, 0.694738)
scene.camera = ob_auto_camera
light_auto_sun = bpy.data.lights.new('AutoSun', 'SUN')
light_auto_sun.energy = 3.0
light_auto_sun.angle = 0.0523599
ob_auto_sun = bpy.data.objects.new('AutoSun', light_auto_sun)
scene.collection.objects.link(ob_auto_sun)
ob_auto_sun.rotation_euler = (0.872665, 0.174533, 0.523599)
bpy.context.view_layer.update()

